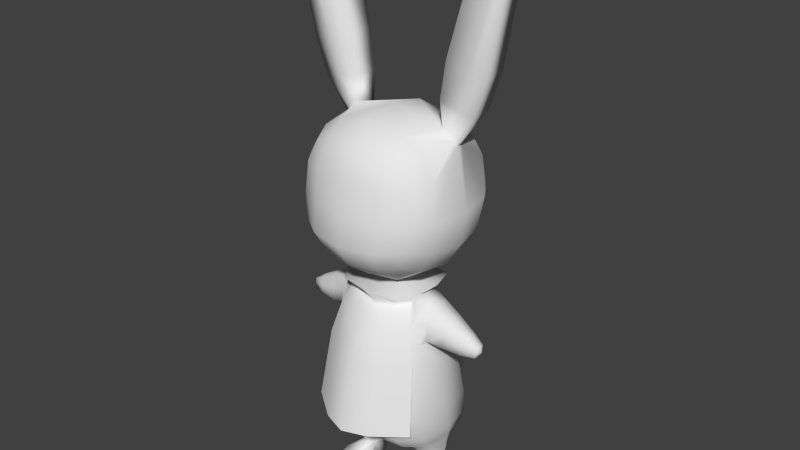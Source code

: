 # Source: rabbitmonster-FINISH3.blend  (saved by Blender 2.65.0; exported with 4.5.12 LTS)
import bpy
from mathutils import Matrix  # noqa: F401  (used for matrix-valued properties, if any)

bpy.ops.wm.read_factory_settings(use_empty=True)
scene = bpy.context.scene
scene.name = 'Scene'

# ---- collections
col_collection_1 = bpy.data.collections.new('Collection 1'); scene.collection.children.link(col_collection_1)

# ---- materials (node trees are filled in below, after node groups)
mat_material = bpy.data.materials.new('Material')
mat_material.alpha_threshold = 0.0
mat_material.use_transparent_shadow = False
mat_material.roughness = 0.5
mat_material.line_color = (0.0, 0.0, 0.0, 1.0)

# ---- material node trees

# ---- world
world_world = bpy.data.worlds.new('World'); scene.world = world_world
world_world.color = (0.05088, 0.05088, 0.05088)
world_world.use_sun_shadow = False
world_world.sun_shadow_jitter_overblur = 0.0
world_world.cycles.sampling_method = 'MANUAL'
world_world.cycles.sample_map_resolution = 256

# ---- meshes
me_circle_001 = bpy.data.meshes.new('Circle.001')
me_circle_001.from_pydata([(0.9879, -2.592, 5.03), (0.9879, -4.625, 5.093), (0.9879, -2.592, 6.988), (0.9879, -4.545, 6.985), (1.198, -2.382, 6.009), (1.198, -3.43, 7.198), (1.198, -4.673, 5.973), (1.198, -3.571, 4.82), (1.646, -3.571, 6.009), (0.597, -2.453, 7.127), (1.127, -2.453, 5.42), (1.127, -4.16, 7.127), (1.127, -4.735, 5.47), (1.127, -2.982, 4.891), (0.597, -4.786, 4.972), (1.127, -2.453, 6.598), (0.597, -2.453, 4.891), (1.127, -3.143, 7.127), (1.127, -4.65, 6.579), (1.127, -4.173, 4.901), (0.597, -4.682, 7.124), (0.7234, -2.077, 6.009), (1.503, -3.571, 5.293), (1.282, -3.401, 7.107), (1.503, -2.855, 6.009), (1.503, -4.272, 6.002), (0.7234, -4.913, 5.955), (0.7327, -3.548, 4.498), (1.006, -3.503, 7.401), (0.6733, -2.191, 5.343), (1.389, -4.245, 5.351), (0.6277, -2.802, 4.597), (0.6733, -2.191, 6.674), (1.389, -2.906, 5.343), (1.167, -3.135, 7.057), (1.389, -4.232, 6.672), (0.6733, -5.038, 5.438), (0.6733, -4.884, 6.644), (0.6128, -4.187, 4.584), (0.6733, -4.237, 7.389), (0.9554, -3.036, 7.287), (1.071, -3.895, -0.2632), (0.7954, -3.956, -0.2647), (0.524, -3.895, -0.2588), (1.093, -3.919, -0.5747), (0.7957, -3.986, -0.5747), (0.5033, -3.919, -0.5747), (0.7955, -3.099, -0.5737), (0.6239, -3.163, -0.5664), (0.5625, -3.324, -0.5474), (0.6045, -3.537, -0.5747), (0.7969, -3.622, -0.5747), (0.9918, -3.537, -0.5747), (1.03, -3.324, -0.5487), (0.9672, -3.163, -0.5665), (0.7956, -3.116, -0.1533), (0.6349, -3.173, -0.2047), (0.5707, -3.324, -0.2072), (0.6216, -3.515, -0.1901), (0.7965, -3.585, -0.1383), (0.9754, -3.481, -0.1934), (1.014, -3.326, -0.2043), (0.9616, -3.205, -0.2025), (0.9349, -3.191, 0.1154), (0.7946, -3.512, 0.1065), (0.6562, -3.456, 0.09706), (0.7947, -3.136, 0.1047), (0.3162, -2.179, 1.108), (0.3468, -1.878, 1.152), (0.2615, -2.354, 1.301), (0.08665, -2.349, 1.429), (0.19, -2.309, 1.168), (0.6479, -2.813, 3.183), (0.9682, -4.075, 3.195), (0.6479, -4.354, 3.183), (0.9682, -3.092, 3.195), (1.065, -3.585, 3.143), (0.5652, -4.223, 3.588), (0.5652, -2.926, 3.588), (0.4558, -3.048, 3.956), (0.4558, -4.084, 3.956), (0.7047, -2.691, 2.676), (0.7047, -4.463, 2.676), (1.061, -4.153, 2.7), (1.162, -3.577, 2.707), (1.061, -3.0, 2.7), (0.1936, -2.379, 1.385), (0.7173, -4.543, 1.569), (1.122, -4.17, 1.566), (1.246, -3.478, 1.565), (1.122, -2.785, 1.566), (0.2551, -2.329, 1.202), (0.6848, -4.364, 1.02), (1.072, -4.008, 1.026), (1.191, -3.344, 1.028), (1.072, -2.68, 1.026), (2.064, -3.574, 3.265), (0.7402, -3.565, 4.061), (0.7129, -3.887, 4.006), (0.6838, -2.479, 0.757), (0.6817, -4.168, 0.7654), (1.044, -3.884, 0.8244), (0.8403, -3.119, 3.617), (0.7127, -3.244, 4.006), (1.154, -3.324, 0.8463), (0.8403, -4.029, 3.617), (0.6164, -4.315, 4.188), (0.788, -2.964, 4.216), (0.9266, -3.46, 4.227), (0.8403, -3.994, 4.218), (1.044, -2.764, 0.8215), (0.7657, -4.204, -0.349), (0.5595, -4.23, -0.3273), (0.7791, -4.228, -0.5747), (0.5539, -4.254, -0.5747), (1.042, -4.231, -0.333), (0.8323, -4.204, -0.3513), (1.049, -4.255, -0.5747), (0.8192, -4.227, -0.5747), (0.9782, -4.479, -0.5427), (0.8363, -4.481, -0.5287), (0.988, -4.492, -0.5747), (0.8347, -4.493, -0.5747), (0.751, -4.483, -0.5166), (0.6118, -4.48, -0.5288), (0.7529, -4.495, -0.5747), (0.6029, -4.493, -0.5747), (0.7955, -3.093, -0.584), (0.6335, -3.141, -0.5665), (0.6489, -3.159, -0.2461), (0.9423, -3.159, -0.2461), (0.7955, -3.093, -0.5788), (0.9575, -3.141, -0.5665), (0.7956, -3.122, -0.1927), (0.7056, -3.002, -0.5861), (0.8854, -3.002, -0.5861), (0.7956, -2.983, -0.4129), (0.8775, -3.012, -0.4122), (0.7955, -2.97, -0.5946), (0.7137, -3.012, -0.4122), (1.068, -3.567, 3.93), (1.049, -3.814, 3.885), (1.052, -3.234, 3.587), (1.049, -3.321, 3.885), (1.052, -3.914, 3.587), (1.105, -3.582, 3.216), (1.069, -3.227, 3.27), (1.069, -3.934, 3.27), (1.417, -3.568, 3.758), (1.399, -3.772, 3.721), (1.368, -3.292, 3.476), (1.399, -3.366, 3.721), (1.368, -3.855, 3.476), (1.369, -3.58, 3.163), (1.345, -3.289, 3.213), (1.345, -3.87, 3.213), (1.8, -3.57, 3.54), (1.787, -3.71, 3.516), (1.763, -3.381, 3.347), (1.787, -3.43, 3.516), (1.763, -3.767, 3.347), (1.76, -3.578, 3.132), (1.744, -3.377, 3.166), (1.744, -3.778, 3.166), (2.041, -3.572, 3.378), (2.024, -3.656, 3.381), (2.022, -3.472, 3.276), (2.024, -3.487, 3.381), (2.022, -3.676, 3.276), (2.02, -3.576, 3.162), (1.998, -3.457, 3.171), (1.998, -3.696, 3.171), (0.2474, -3.934, 4.357), (0.2472, -3.195, 4.356), (0.3976, -3.389, 4.34), (0.4382, -3.564, 4.34), (0.3893, -3.827, 4.357), (0.9517, -2.988, 7.894), (1.339, -3.046, 7.799), (1.61, -2.988, 7.734), (0.9399, -3.495, 7.897), (1.663, -3.495, 7.721), (1.357, -3.495, 7.795), (1.09, -2.947, 8.648), (1.539, -3.014, 8.542), (1.837, -2.947, 8.472), (1.082, -3.533, 8.65), (1.904, -3.533, 8.457), (1.564, -3.533, 8.536), (1.45, -2.901, 10.01), (1.896, -2.978, 9.895), (2.047, -2.901, 9.857), (1.499, -3.575, 9.995), (2.16, -3.575, 9.829), (1.965, -3.575, 9.878), (0.5417, -3.813, 4.414), (0.5844, -3.032, 4.492), (0.4875, -4.101, 4.453), (0.6439, -2.85, 0.4971), (0.444, -3.076, 0.3403), (0.3762, -3.324, 0.2935), (0.4376, -3.571, 0.346), (0.6378, -3.798, 0.5161), (0.9988, -3.666, 0.6245), (1.112, -3.324, 0.6612), (1.001, -2.982, 0.6143), (0.9959, -3.105, 0.3628), (1.084, -3.324, 0.3895), (0.9953, -3.542, 0.3657), (0.7737, -3.629, 0.3105), (0.5768, -3.526, 0.2424), (0.499, -3.324, 0.2148), (0.5804, -3.121, 0.238), (0.7767, -3.018, 0.2995), (0.6558, -3.192, 0.09491), (0.5982, -3.324, 0.09135), (0.9349, -3.457, 0.1154), (0.9929, -3.324, 0.1198), (1.83, -3.116, 10.92), (2.0, -3.146, 10.87), (2.058, -3.116, 10.85), (1.849, -3.377, 10.91), (2.101, -3.377, 10.83), (2.027, -3.377, 10.86), (0.7129, -3.933, 3.953), (0.4558, -4.13, 3.904), (0.8496, -4.142, 3.549), (0.4838, -4.422, 3.549), (1.022, -4.295, 2.863), (0.4978, -4.696, 2.863), (1.154, -4.518, 1.438), (0.5136, -5.009, 1.438), (0.7951, -3.694, 0.01041), (0.5312, -3.588, -0.03312), (0.435, -3.32, -0.0503), (1.051, -3.078, -0.02128), (0.5393, -3.079, -0.04477), (0.7946, -2.981, -0.001135), (1.157, -3.32, -0.01783), (1.062, -3.589, -0.01403), (0.3109, -2.311, 1.525), (0.1946, -2.127, 0.9685), (0.2067, -2.25, 1.661), (0.384, -2.245, 1.322), (0.3096, -1.709, 1.301), (0.3416, -2.01, 1.569), (0.2253, -1.826, 1.013), (0.2373, -1.949, 1.705), (0.4147, -1.944, 1.366), (0.3073, -1.767, 1.484), (0.2562, -1.686, 1.24), (0.2615, -1.74, 1.544), (0.3393, -1.738, 1.395), (0.2937, -1.713, 1.4), (-0.9879, -2.592, 5.03), (-0.9879, -4.625, 5.093), (-0.9879, -2.592, 6.988), (-0.9879, -4.545, 6.985), (0.0, -2.382, 7.199), (-1.198, -2.382, 6.009), (0.0, -2.382, 4.819), (-1.198, -3.43, 7.198), (-1.198, -4.673, 5.973), (-1.198, -3.571, 4.82), (0.0, -4.755, 7.196), (0.0, -4.856, 4.898), (0.0, -1.934, 6.009), (-1.646, -3.571, 6.009), (0.0, -5.068, 5.963), (0.0, -3.571, 7.646), (-0.597, -2.453, 7.127), (-1.127, -2.453, 5.42), (-1.127, -4.16, 7.127), (-1.127, -4.735, 5.47), (-1.127, -2.982, 4.891), (-0.597, -4.786, 4.972), (-1.127, -2.453, 6.598), (-0.597, -2.453, 4.891), (-1.127, -3.143, 7.127), (-1.127, -4.65, 6.579), (-1.127, -4.173, 4.901), (-0.597, -4.682, 7.124), (0.0, -2.071, 5.301), (0.0, -2.071, 6.717), (-0.7234, -2.077, 6.009), (-1.503, -3.571, 5.293), (-1.282, -3.401, 7.107), (-1.503, -2.855, 6.009), (-1.503, -4.272, 6.002), (0.0, -5.156, 5.395), (0.0, -5.003, 6.686), (-0.7234, -4.913, 5.955), (-0.7327, -3.548, 4.498), (0.0, -4.358, 4.532), (0.0, -2.799, 4.519), (-1.006, -3.503, 7.401), (0.0, -4.279, 7.509), (0.0, -2.863, 7.509), (-0.6733, -2.191, 5.343), (-1.389, -4.245, 5.351), (-0.6277, -2.802, 4.597), (-0.6733, -2.191, 6.674), (-1.389, -2.906, 5.343), (-1.167, -3.135, 7.057), (-1.389, -4.232, 6.672), (-0.6733, -5.038, 5.438), (-0.6733, -4.884, 6.644), (-0.6128, -4.187, 4.584), (-0.6733, -4.237, 7.389), (-0.9554, -3.036, 7.287), (-1.071, -3.895, -0.2632), (-0.7954, -3.956, -0.2647), (-0.524, -3.895, -0.2588), (-1.093, -3.919, -0.5833), (-0.7957, -3.986, -0.5833), (-0.5033, -3.919, -0.5833), (-0.7955, -3.099, -0.5737), (-0.6239, -3.163, -0.5664), (-0.5625, -3.324, -0.5474), (-0.6045, -3.537, -0.5833), (-0.7969, -3.622, -0.5833), (-0.9918, -3.537, -0.5833), (-1.03, -3.324, -0.5487), (-0.9672, -3.163, -0.5665), (-0.7956, -3.116, -0.1533), (-0.6349, -3.173, -0.2047), (-0.5707, -3.324, -0.2072), (-0.6216, -3.515, -0.1901), (-0.7965, -3.585, -0.1383), (-0.9754, -3.481, -0.1934), (-1.014, -3.326, -0.2043), (-0.9616, -3.205, -0.2025), (-0.9349, -3.191, 0.1154), (-0.9929, -3.324, 0.1198), (-0.6562, -3.456, 0.09706), (-0.5982, -3.324, 0.09135), (-0.6558, -3.192, 0.09491), (0.0, -2.075, 0.9687), (-0.3162, -2.179, 1.108), (-0.3468, -1.878, 1.152), (-0.2615, -2.354, 1.301), (0.0, -1.663, 1.24), (-0.08665, -2.349, 1.429), (-0.19, -2.309, 1.168), (0.0, -4.432, 3.153), (-0.6479, -2.813, 3.183), (-0.9682, -4.075, 3.195), (-0.6479, -4.354, 3.183), (-0.9682, -3.092, 3.195), (0.0, -2.737, 3.153), (-0.8403, -4.029, 3.617), (0.0, -2.846, 3.515), (-0.5652, -4.223, 3.588), (0.0, -4.305, 3.515), (-0.5652, -2.926, 3.588), (-0.4558, -4.084, 3.956), (0.0, -2.6, 2.607), (0.0, -4.545, 2.607), (-0.7047, -2.691, 2.676), (-0.7047, -4.463, 2.676), (-1.061, -4.153, 2.7), (-1.162, -3.577, 2.707), (-1.061, -3.0, 2.7), (0.0, -2.333, 1.469), (0.0, -4.62, 1.601), (-0.1936, -2.379, 1.385), (-0.7173, -4.543, 1.569), (-1.122, -4.17, 1.566), (-1.246, -3.478, 1.565), (-1.122, -2.785, 1.566), (0.0, -2.29, 1.141), (0.0, -4.447, 1.016), (-0.2551, -2.329, 1.202), (-0.6848, -4.364, 1.02), (-1.072, -4.008, 1.026), (-1.191, -3.344, 1.028), (-1.072, -2.68, 1.026), (0.0, -2.444, 0.7122), (0.0, -4.204, 0.7006), (-2.064, -3.574, 3.265), (-0.7402, -3.565, 4.061), (-0.7129, -3.887, 4.006), (-0.4558, -3.048, 3.956), (-0.6838, -2.479, 0.757), (-0.6817, -4.168, 0.7654), (-1.044, -3.884, 0.8244), (0.0, -4.159, 3.86), (-0.8403, -3.119, 3.617), (-0.7127, -3.244, 4.006), (-1.154, -3.324, 0.8463), (0.0, -2.977, 3.86), (-0.6164, -4.315, 4.188), (0.0, -2.818, 4.196), (0.0, -4.361, 4.123), (-0.788, -2.964, 4.216), (-0.9266, -3.46, 4.227), (-0.8403, -3.994, 4.218), (-1.044, -2.764, 0.8215), (-1.065, -3.585, 3.143), (0.0, -2.804, 0.4825), (0.0, -3.075, 0.3418), (0.0, -3.324, 0.2861), (-0.7655, -4.204, -0.349), (-0.5593, -4.23, -0.3273), (-0.7789, -4.228, -0.5833), (-0.5537, -4.254, -0.5833), (-1.034, -4.231, -0.333), (-0.8249, -4.204, -0.3513), (-1.041, -4.255, -0.5833), (-0.8118, -4.227, -0.5833), (-0.9708, -4.479, -0.5427), (-0.8289, -4.481, -0.5287), (-0.9806, -4.492, -0.5833), (-0.8273, -4.493, -0.5833), (-0.7583, -4.483, -0.5166), (-0.6192, -4.48, -0.5288), (-0.7602, -4.495, -0.5833), (-0.6103, -4.493, -0.5833), (-0.7955, -3.093, -0.584), (-0.7956, -3.122, -0.1927), (-0.6489, -3.159, -0.2461), (-0.7955, -3.093, -0.5788), (-0.6335, -3.141, -0.5665), (-0.9575, -3.141, -0.5665), (-0.9423, -3.159, -0.2461), (-0.7955, -2.97, -0.5946), (-0.7056, -3.002, -0.5861), (-0.7137, -3.012, -0.4122), (-0.8775, -3.012, -0.4122), (-0.8854, -3.002, -0.5861), (-0.7956, -2.983, -0.4129), (-1.068, -3.567, 3.93), (-1.049, -3.814, 3.885), (-1.052, -3.234, 3.587), (-1.049, -3.321, 3.885), (-1.052, -3.914, 3.587), (-1.105, -3.582, 3.216), (-1.069, -3.227, 3.27), (-1.069, -3.934, 3.27), (-1.417, -3.568, 3.758), (-1.399, -3.772, 3.721), (-1.368, -3.292, 3.476), (-1.399, -3.366, 3.721), (-1.368, -3.855, 3.476), (-1.369, -3.58, 3.163), (-1.345, -3.289, 3.213), (-1.345, -3.87, 3.213), (-1.8, -3.57, 3.54), (-1.787, -3.71, 3.516), (-1.763, -3.381, 3.347), (-1.787, -3.43, 3.516), (-1.763, -3.767, 3.347), (-1.76, -3.578, 3.132), (-1.744, -3.377, 3.166), (-1.744, -3.778, 3.166), (-2.041, -3.572, 3.378), (-2.024, -3.656, 3.381), (-2.022, -3.472, 3.276), (-2.024, -3.487, 3.381), (-2.022, -3.676, 3.276), (-2.02, -3.576, 3.162), (-1.998, -3.457, 3.171), (-1.998, -3.696, 3.171), (-0.2474, -3.934, 4.357), (-0.2472, -3.195, 4.356), (0.0, -4.004, 4.34), (0.0, -3.127, 4.34), (-0.3976, -3.389, 4.34), (-0.4382, -3.564, 4.34), (-0.3893, -3.827, 4.357), (-0.9517, -2.988, 7.894), (-1.339, -3.046, 7.799), (-1.61, -2.988, 7.734), (-0.9399, -3.495, 7.897), (-1.663, -3.495, 7.721), (-1.357, -3.495, 7.795), (-1.09, -2.947, 8.648), (-1.539, -3.014, 8.542), (-1.837, -2.947, 8.472), (-1.082, -3.533, 8.65), (-1.904, -3.533, 8.457), (-1.564, -3.533, 8.536), (-1.45, -2.901, 10.01), (-1.896, -2.978, 9.895), (-2.047, -2.901, 9.857), (-1.499, -3.575, 9.995), (-2.16, -3.575, 9.829), (-1.965, -3.575, 9.878), (-0.5417, -3.813, 4.414), (0.0, -4.179, 4.43), (0.0, -3.029, 4.414), (-0.5844, -3.032, 4.492), (-0.4875, -4.101, 4.453), (0.0, -3.573, 0.3227), (0.0, -3.844, 0.4635), (-0.6439, -2.85, 0.4971), (-0.444, -3.076, 0.3403), (-0.3762, -3.324, 0.2935), (-0.4376, -3.571, 0.346), (-0.6378, -3.798, 0.5161), (-0.9988, -3.666, 0.6245), (-1.112, -3.324, 0.6612), (-1.001, -2.982, 0.6143), (-0.9959, -3.105, 0.3628), (-1.084, -3.324, 0.3895), (-0.9953, -3.542, 0.3657), (-0.7737, -3.629, 0.3105), (-0.5768, -3.526, 0.2424), (-0.499, -3.324, 0.2148), (-0.5804, -3.121, 0.238), (-0.7767, -3.018, 0.2995), (0.0, -1.831, 1.392), (-0.7947, -3.136, 0.1047), (-0.7946, -3.512, 0.1065), (-0.9349, -3.457, 0.1154), (-1.83, -3.116, 10.92), (-2.0, -3.146, 10.87), (-2.058, -3.116, 10.85), (-1.849, -3.377, 10.91), (-2.101, -3.377, 10.83), (-2.027, -3.377, 10.86), (-0.7129, -3.933, 3.953), (-0.4558, -4.13, 3.904), (0.0, -4.204, 3.807), (-0.8496, -4.142, 3.549), (-0.4838, -4.422, 3.549), (0.0, -4.528, 3.549), (-1.022, -4.295, 2.863), (-0.4978, -4.696, 2.863), (0.0, -4.849, 2.863), (-1.154, -4.518, 1.438), (-0.5136, -5.009, 1.438), (0.0, -5.195, 1.438), (-0.7951, -3.694, 0.01041), (-0.5312, -3.588, -0.03312), (-0.435, -3.32, -0.0503), (-1.051, -3.078, -0.02128), (-0.5393, -3.079, -0.04477), (-0.7946, -2.981, -0.001135), (-1.157, -3.32, -0.01783), (-1.062, -3.589, -0.01403), (-0.3109, -2.311, 1.525), (0.0, -2.189, 1.716), (-0.1946, -2.127, 0.9685), (-0.2067, -2.25, 1.661), (-0.384, -2.245, 1.322), (-0.3096, -1.709, 1.301), (0.0, -1.774, 1.013), (-0.3416, -2.01, 1.569), (0.0, -1.888, 1.761), (-0.2253, -1.826, 1.013), (-0.2373, -1.949, 1.705), (-0.4147, -1.944, 1.366), (-0.3073, -1.767, 1.484), (0.0, -1.713, 1.568), (-0.2562, -1.686, 1.24), (-0.2615, -1.74, 1.544), (0.0, -1.688, 1.404), (-0.3393, -1.738, 1.395), (-0.2937, -1.713, 1.4)], [], [(29, 10, 0, 16), (30, 12, 1, 19), (31, 16, 0, 13), (32, 15, 4, 21), (33, 22, 7, 13), (34, 23, 8, 24), (35, 18, 6, 25), (36, 289, 265, 14), (37, 290, 268, 26), (38, 27, 7, 19), (39, 28, 269, 296), (40, 9, 258, 297), (282, 29, 16, 260), (266, 21, 29, 282), (21, 4, 10, 29), (22, 30, 19, 7), (8, 25, 30, 22), (25, 6, 12, 30), (27, 31, 13, 7), (294, 260, 16, 31), (283, 32, 21, 266), (258, 9, 32, 283), (9, 2, 15, 32), (10, 33, 13, 0), (4, 24, 33, 10), (24, 8, 22, 33), (15, 34, 24, 4), (2, 17, 34, 15), (23, 35, 25, 8), (5, 11, 35, 23), (11, 3, 18, 35), (12, 36, 14, 1), (6, 26, 36, 12), (26, 268, 289, 36), (18, 37, 26, 6), (3, 20, 37, 18), (20, 264, 290, 37), (14, 38, 19, 1), (265, 293, 38, 14), (20, 39, 296, 264), (3, 11, 39, 20), (182, 180, 28, 5), (28, 40, 297, 269), (23, 34, 179, 181), (17, 2, 9, 40), (52, 44, 45, 51), (42, 59, 58, 43), (41, 60, 59, 42), (51, 45, 46, 50), (45, 113, 114, 46), (44, 117, 118, 45), (44, 52, 60, 41), (62, 61, 53, 54), (57, 56, 48, 49), (43, 58, 50, 46), (61, 60, 52, 53), (48, 128, 127, 47), (58, 57, 49, 50), (252, 248, 68, 244), (251, 247, 245, 249), (251, 253, 557, 554), (249, 252, 253, 251), (252, 244, 250, 253), (253, 250, 341, 557), (243, 248, 245, 240), (242, 247, 549, 542), (232, 64, 65, 233), (246, 250, 244, 68), (247, 251, 554, 549), (248, 252, 249, 245), (250, 246, 547, 341), (235, 237, 66, 63), (241, 71, 370, 337), (71, 241, 67, 91), (247, 242, 240, 245), (246, 241, 337, 547), (248, 243, 67, 68), (241, 246, 68, 67), (242, 70, 86, 240), (243, 69, 91, 67), (69, 243, 240, 86), (353, 344, 74, 77), (78, 72, 349, 351), (83, 73, 74, 82), (85, 75, 76, 84), (84, 76, 73, 83), (85, 81, 72, 75), (72, 81, 356, 349), (344, 357, 82, 74), (81, 86, 70, 363, 356), (89, 84, 83, 88), (90, 86, 81, 85), (357, 364, 87, 82), (88, 83, 82, 87), (90, 85, 84, 89), (95, 91, 69, 86, 90), (364, 371, 92, 87), (93, 88, 87, 92), (95, 90, 89, 94), (70, 242, 542, 363), (105, 144, 141, 98), (94, 89, 88, 93), (101, 93, 92, 100), (110, 95, 94, 104), (91, 99, 377, 370, 71), (104, 94, 93, 101), (110, 99, 91, 95), (97, 108, 109, 98), (371, 378, 100, 92), (203, 101, 100, 202), (205, 110, 104, 204), (140, 97, 98, 141), (378, 494, 202, 100), (103, 107, 108, 97), (204, 104, 101, 203), (99, 198, 399, 377), (113, 125, 126, 114), (111, 42, 43, 112), (112, 43, 46, 114), (42, 111, 113, 45), (117, 121, 122, 118), (117, 44, 41, 115), (116, 42, 45, 118), (115, 41, 42, 116), (119, 120, 122, 121), (119, 115, 116, 120), (121, 117, 115, 119), (120, 116, 118, 122), (123, 124, 126, 125), (124, 112, 114, 126), (111, 123, 125, 113), (123, 111, 112, 124), (56, 129, 128, 48), (150, 142, 143, 151), (155, 147, 145, 153), (151, 143, 140, 148), (142, 150, 154, 146), (143, 103, 97, 140), (142, 102, 103, 143), (152, 160, 157, 149), (156, 148, 149, 157), (161, 153, 154, 162), (160, 152, 155, 163), (152, 144, 147, 155), (153, 145, 146, 154), (148, 140, 141, 149), (144, 152, 149, 141), (169, 161, 162, 170), (168, 160, 163, 171), (166, 158, 159, 167), (171, 163, 161, 169), (150, 158, 162, 154), (159, 151, 148, 156), (163, 155, 153, 161), (158, 150, 151, 159), (96, 164, 165, 168), (170, 166, 96, 169), (166, 167, 164, 96), (169, 96, 168, 171), (164, 156, 157, 165), (160, 168, 165, 157), (158, 166, 170, 162), (167, 159, 156, 164), (465, 393, 106, 172), (109, 176, 172, 106), (107, 392, 173, 174), (107, 174, 175, 108), (108, 175, 176, 109), (40, 28, 180, 177), (181, 182, 5, 23), (39, 11, 5, 28), (177, 178, 17, 40), (34, 17, 178, 179), (181, 179, 185, 187), (188, 186, 180, 182), (179, 178, 184, 185), (183, 184, 178, 177), (177, 180, 186, 183), (187, 188, 182, 181), (194, 192, 186, 188), (187, 185, 191, 193), (193, 194, 188, 187), (183, 186, 192, 189), (189, 190, 184, 183), (185, 184, 190, 191), (27, 38, 197, 195), (196, 490, 294, 31), (31, 27, 195, 196), (38, 293, 489, 197), (489, 465, 172, 197), (196, 173, 466, 490), (195, 174, 173, 196), (176, 195, 197, 172), (195, 175, 174), (195, 176, 175), (205, 198, 99, 110), (201, 493, 401, 200), (202, 494, 493, 201), (200, 401, 400, 199), (199, 400, 399, 198), (215, 211, 212, 214), (217, 207, 208, 216), (206, 205, 204, 207), (211, 200, 199, 212), (208, 203, 202, 209), (210, 201, 200, 211), (212, 199, 198, 213), (206, 213, 198, 205), (209, 202, 201, 210), (207, 204, 203, 208), (193, 191, 220, 222), (222, 223, 194, 193), (189, 192, 221, 218), (218, 219, 190, 189), (191, 190, 219, 220), (223, 221, 192, 194), (523, 526, 227, 225), (224, 225, 227, 226), (526, 529, 229, 227), (226, 227, 229, 228), (529, 532, 231, 229), (228, 229, 231, 230), (59, 232, 233, 58), (57, 234, 236, 56), (62, 235, 238, 61), (60, 239, 232, 59), (58, 233, 234, 57), (62, 55, 237, 235), (56, 236, 237, 55), (61, 238, 239, 60), (50, 49, 53, 52), (49, 48, 54, 53), (51, 50, 52), (48, 47, 54), (173, 392, 466), (223, 222, 220, 219, 218, 221), (298, 277, 254, 271), (299, 280, 255, 273), (300, 274, 254, 277), (301, 284, 259, 276), (302, 274, 263, 285), (303, 287, 267, 286), (304, 288, 262, 279), (305, 275, 265, 289), (306, 291, 268, 290), (307, 280, 263, 292), (308, 296, 269, 295), (309, 297, 258, 270), (282, 260, 277, 298), (266, 282, 298, 284), (284, 298, 271, 259), (285, 263, 280, 299), (267, 285, 299, 288), (288, 299, 273, 262), (292, 263, 274, 300), (294, 300, 277, 260), (283, 266, 284, 301), (258, 283, 301, 270), (270, 301, 276, 256), (271, 254, 274, 302), (259, 271, 302, 287), (287, 302, 285, 267), (276, 259, 287, 303), (256, 276, 303, 278), (286, 267, 288, 304), (261, 286, 304, 272), (272, 304, 279, 257), (273, 255, 275, 305), (262, 273, 305, 291), (291, 305, 289, 268), (279, 262, 291, 306), (257, 279, 306, 281), (281, 306, 290, 264), (275, 255, 280, 307), (265, 275, 307, 293), (281, 264, 296, 308), (257, 281, 308, 272), (475, 261, 295, 473), (295, 269, 297, 309), (286, 474, 472, 303), (278, 309, 270, 256), (321, 320, 314, 313), (311, 312, 327, 328), (310, 311, 328, 329), (320, 319, 315, 314), (314, 315, 405, 404), (313, 314, 409, 408), (313, 310, 329, 321), (331, 323, 322, 330), (326, 318, 317, 325), (312, 315, 319, 327), (330, 322, 321, 329), (327, 319, 318, 326), (558, 546, 339, 552), (556, 553, 548, 551), (556, 554, 557, 559), (553, 556, 559, 558), (558, 559, 555, 546), (559, 557, 341, 555), (545, 541, 548, 552), (544, 542, 549, 551), (550, 339, 546, 555), (535, 537, 336, 335), (536, 539, 333, 332), (551, 549, 554, 556), (534, 535, 335, 334), (552, 548, 553, 558), (555, 341, 547, 550), (543, 337, 370, 343), (343, 372, 338, 543), (551, 548, 541, 544), (550, 547, 337, 543), (552, 339, 338, 545), (543, 338, 339, 550), (544, 541, 365, 342), (545, 338, 372, 340), (340, 365, 541, 545), (353, 352, 347, 344), (354, 351, 349, 345), (360, 359, 347, 346), (346, 347, 352, 350), (362, 348, 345, 358), (345, 349, 356, 358), (344, 347, 359, 357), (358, 356, 363, 342, 365), (368, 367, 360, 361), (369, 362, 358, 365), (357, 359, 366, 364), (367, 366, 359, 360), (369, 368, 361, 362), (376, 369, 365, 340, 372), (364, 366, 373, 371), (374, 373, 366, 367), (376, 375, 368, 369), (342, 363, 542, 544), (375, 374, 367, 368), (385, 384, 373, 374), (397, 389, 375, 376), (372, 343, 370, 377, 383), (389, 385, 374, 375), (397, 376, 372, 383), (380, 381, 396, 395), (371, 373, 384, 378), (500, 499, 384, 385), (502, 501, 389, 397), (431, 432, 381, 380), (378, 384, 499, 494), (388, 394, 392, 382), (388, 380, 395, 394), (501, 500, 385, 389), (383, 377, 399, 495), (404, 405, 417, 416), (402, 403, 312, 311), (403, 405, 315, 312), (311, 314, 404, 402), (408, 409, 413, 412), (408, 406, 310, 313), (407, 409, 314, 311), (406, 407, 311, 310), (410, 412, 413, 411), (410, 411, 407, 406), (412, 410, 406, 408), (411, 413, 409, 407), (414, 416, 417, 415), (415, 417, 405, 403), (402, 404, 416, 414), (414, 415, 403, 402), (420, 419, 324, 325), (422, 421, 425, 426), (441, 442, 434, 433), (446, 444, 436, 438), (442, 439, 431, 434), (433, 437, 445, 441), (434, 431, 380, 388), (433, 434, 388, 387), (443, 440, 448, 451), (447, 448, 440, 439), (452, 453, 445, 444), (451, 454, 446, 443), (443, 446, 438, 435), (444, 445, 437, 436), (439, 440, 432, 431), (435, 432, 440, 443), (460, 461, 453, 452), (459, 462, 454, 451), (457, 458, 450, 449), (462, 460, 452, 454), (441, 445, 453, 449), (450, 447, 439, 442), (454, 452, 444, 446), (449, 450, 442, 441), (379, 459, 456, 455), (461, 460, 379, 457), (457, 379, 455, 458), (460, 462, 459, 379), (455, 456, 448, 447), (451, 448, 456, 459), (449, 453, 461, 457), (458, 455, 447, 450), (465, 463, 391, 393), (390, 382, 392), (396, 391, 463, 469), (394, 467, 464, 392), (394, 395, 468, 467), (395, 396, 469, 468), (309, 470, 473, 295), (474, 286, 261, 475), (308, 295, 261, 272), (470, 309, 278, 471), (303, 472, 471, 278), (474, 480, 478, 472), (481, 475, 473, 479), (472, 478, 477, 471), (476, 470, 471, 477), (470, 476, 479, 473), (480, 474, 475, 481), (487, 481, 479, 485), (480, 486, 484, 478), (486, 480, 481, 487), (476, 482, 485, 479), (482, 476, 477, 483), (478, 484, 483, 477), (292, 488, 492, 307), (491, 300, 294, 490), (300, 491, 488, 292), (307, 492, 489, 293), (489, 492, 463, 465), (491, 490, 466, 464), (488, 491, 464, 467), (469, 463, 492, 488), (488, 467, 468), (488, 468, 469), (502, 397, 383, 495), (498, 497, 401, 493), (499, 498, 493, 494), (497, 496, 400, 401), (496, 495, 399, 400), (514, 513, 506, 505), (503, 504, 501, 502), (508, 509, 496, 497), (505, 506, 499, 500), (507, 508, 497, 498), (509, 510, 495, 496), (503, 502, 495, 510), (506, 507, 498, 499), (504, 505, 500, 501), (486, 519, 517, 484), (519, 486, 487, 520), (482, 515, 518, 485), (515, 482, 483, 516), (484, 517, 516, 483), (520, 487, 485, 518), (523, 522, 525, 526), (521, 524, 525, 522), (526, 525, 528, 529), (524, 527, 528, 525), (529, 528, 531, 532), (527, 530, 531, 528), (328, 327, 534, 533), (326, 325, 537, 535), (331, 330, 539, 536), (329, 328, 533, 540), (327, 326, 535, 534), (331, 536, 538, 324), (325, 324, 538, 537), (330, 329, 540, 539), (319, 321, 322, 318), (318, 322, 323, 317), (320, 321, 319), (317, 323, 316), (464, 466, 392), (520, 518, 515, 516, 517, 519), (423, 429, 425, 421), (428, 430, 425, 429), (137, 135, 138, 136), (427, 426, 425, 430), (139, 136, 138, 134), (132, 131, 138, 135), (429, 423, 424, 428), (132, 130, 62, 54), (234, 215, 214, 236), (235, 63, 217, 238), (239, 216, 64, 232), (233, 65, 215, 234), (236, 214, 66, 237), (238, 217, 216, 239), (105, 98, 80, 77), (102, 78, 79, 103), (79, 78, 351, 390), (75, 72, 78, 102), (73, 105, 77, 74), (386, 353, 77, 80), (98, 109, 106, 80), (102, 142, 146, 75), (145, 76, 75, 146), (393, 386, 80, 106), (103, 79, 392, 107), (132, 127, 131), (54, 47, 127, 132), (129, 56, 55, 133), (130, 133, 55, 62), (137, 136, 133, 130), (128, 131, 127), (135, 137, 130, 132), (144, 105, 73, 147), (147, 73, 76, 145), (390, 392, 79), (63, 206, 207, 217), (65, 210, 211, 215), (214, 212, 213, 66), (216, 208, 209, 64), (63, 66, 213, 206), (64, 209, 210, 65), (98, 80, 225, 224), (386, 523, 225, 80), (317, 316, 418, 422), (423, 323, 331, 424), (533, 534, 334, 513), (540, 533, 513, 514), (536, 332, 512, 538), (537, 538, 512, 336), (539, 540, 514, 333), (350, 352, 355, 381), (387, 388, 382, 354), (382, 390, 351, 354), (348, 387, 354, 345), (362, 361, 398, 348), (386, 355, 352, 353), (361, 360, 346, 398), (350, 381, 432, 435), (381, 355, 391, 396), (387, 348, 437, 433), (436, 437, 348, 398), (393, 391, 355, 386), (423, 421, 418), (323, 423, 418, 316), (325, 317, 422, 420), (424, 331, 324, 419), (422, 418, 421), (420, 422, 426, 427), (435, 438, 346, 350), (438, 436, 398, 346), (332, 333, 504, 503), (334, 335, 508, 507), (336, 512, 510, 509), (332, 503, 510, 512), (335, 336, 509, 508), (333, 514, 505, 504), (513, 334, 507, 506), (381, 521, 522, 355), (386, 355, 522, 523), (128, 134, 138, 131), (427, 430, 419, 420), (139, 129, 133, 136), (428, 424, 419, 430), (129, 139, 134, 128)])
me_circle_001.polygons.foreach_set('use_smooth', [True] * 556)
_uv = me_circle_001.uv_layers.new(name='UVMap')
_uv.uv.foreach_set('vector', [0.2856, 0.5742, 0.252, 0.5738, 0.2563, 0.5469, 0.2845, 0.5355, 0.1502, 0.5449, 0.1178, 0.5438, 0.1246, 0.5192, 0.157, 0.5134, 0.2662, 0.5029, 0.2845, 0.5355, 0.2563, 0.5469, 0.2321, 0.5321, 0.2558, 0.6592, 0.2306, 0.6393, 0.2432, 0.6077, 0.2751, 0.6188, 0.2239, 0.5628, 0.1881, 0.5508, 0.1964, 0.5175, 0.2321, 0.5321, 0.1881, 0.6535, 0.173, 0.6498, 0.1786, 0.5888, 0.2148, 0.5987, 0.1362, 0.6162, 0.1104, 0.6089, 0.1161, 0.5738, 0.1428, 0.5806, 0.08622, 0.5318, 0.03799, 0.5103, 0.06695, 0.4648, 0.1034, 0.4982, 0.07939, 0.6144, 0.02835, 0.6247, 0.0273, 0.5612, 0.08359, 0.5675, 0.1531, 0.467, 0.2091, 0.4758, 0.1964, 0.5175, 0.157, 0.5134, 0.1128, 0.672, 0.1637, 0.6695, 0.1408, 0.7428, 0.08238, 0.7139, 0.1905, 0.6717, 0.2325, 0.686, 0.2545, 0.7263, 0.2038, 0.7428, 0.3393, 0.5761, 0.2856, 0.5742, 0.2845, 0.5355, 0.3339, 0.5223, 0.3268, 0.6382, 0.2751, 0.6188, 0.2856, 0.5742, 0.3393, 0.5761, 0.2751, 0.6188, 0.2432, 0.6077, 0.252, 0.5738, 0.2856, 0.5742, 0.1881, 0.5508, 0.1502, 0.5449, 0.157, 0.5134, 0.1964, 0.5175, 0.1786, 0.5888, 0.1428, 0.5806, 0.1502, 0.5449, 0.1881, 0.5508, 0.1428, 0.5806, 0.1161, 0.5738, 0.1178, 0.5438, 0.1502, 0.5449, 0.2091, 0.4758, 0.2662, 0.5029, 0.2321, 0.5321, 0.1964, 0.5175, 0.3157, 0.4749, 0.3339, 0.5223, 0.2845, 0.5355, 0.2662, 0.5029, 0.2951, 0.6924, 0.2558, 0.6592, 0.2751, 0.6188, 0.3268, 0.6382, 0.2545, 0.7263, 0.2325, 0.686, 0.2558, 0.6592, 0.2951, 0.6924, 0.2325, 0.686, 0.2193, 0.6613, 0.2306, 0.6393, 0.2558, 0.6592, 0.252, 0.5738, 0.2239, 0.5628, 0.2321, 0.5321, 0.2563, 0.5469, 0.2432, 0.6077, 0.2148, 0.5987, 0.2239, 0.5628, 0.252, 0.5738, 0.2148, 0.5987, 0.1786, 0.5888, 0.1881, 0.5508, 0.2239, 0.5628, 0.2306, 0.6393, 0.1881, 0.6535, 0.2148, 0.5987, 0.2432, 0.6077, 0.2193, 0.6613, 0.1867, 0.6579, 0.1881, 0.6535, 0.2306, 0.6393, 0.173, 0.6498, 0.1362, 0.6162, 0.1428, 0.5806, 0.1786, 0.5888, 0.1706, 0.6555, 0.131, 0.6442, 0.1362, 0.6162, 0.173, 0.6498, 0.131, 0.6442, 0.1088, 0.6343, 0.1104, 0.6089, 0.1362, 0.6162, 0.1178, 0.5438, 0.08622, 0.5318, 0.1034, 0.4982, 0.1246, 0.5192, 0.1161, 0.5738, 0.08359, 0.5675, 0.08622, 0.5318, 0.1178, 0.5438, 0.08359, 0.5675, 0.0273, 0.5612, 0.03799, 0.5103, 0.08622, 0.5318, 0.1104, 0.6089, 0.07939, 0.6144, 0.08359, 0.5675, 0.1161, 0.5738, 0.1088, 0.6343, 0.08585, 0.6494, 0.07939, 0.6144, 0.1104, 0.6089, 0.08585, 0.6494, 0.04638, 0.6742, 0.02835, 0.6247, 0.07939, 0.6144, 0.1034, 0.4982, 0.1531, 0.467, 0.157, 0.5134, 0.1246, 0.5192, 0.06695, 0.4648, 0.1115, 0.4268, 0.1531, 0.467, 0.1034, 0.4982, 0.08585, 0.6494, 0.1128, 0.672, 0.08238, 0.7139, 0.04638, 0.6742, 0.1088, 0.6343, 0.131, 0.6442, 0.1128, 0.672, 0.08585, 0.6494, 0.2261, 0.8061, 0.1982, 0.8021, 0.2177, 0.7715, 0.2394, 0.7654, 0.1637, 0.6695, 0.1905, 0.6717, 0.2038, 0.7428, 0.1408, 0.7428, 0.2503, 0.7635, 0.273, 0.7565, 0.272, 0.8115, 0.2436, 0.8107, 0.1867, 0.6579, 0.2193, 0.6613, 0.2325, 0.686, 0.1905, 0.6717, 0.2264, 0.06703, 0.1655, 0.05011, 0.1542, 0.09729, 0.2117, 0.09798, 0.1234, 0.2588, 0.1783, 0.258, 0.19, 0.2348, 0.1399, 0.2228, 0.1424, 0.2912, 0.1922, 0.2814, 0.1783, 0.258, 0.1234, 0.2588, 0.2117, 0.09798, 0.1542, 0.09729, 0.1641, 0.1442, 0.2254, 0.1292, 0.1542, 0.09729, 0.115, 0.1055, 0.1106, 0.1414, 0.1641, 0.1442, 0.1655, 0.05011, 0.1121, 0.05011, 0.1157, 0.08665, 0.1542, 0.09729, 0.1484, 0.3329, 0.1952, 0.3281, 0.1922, 0.2814, 0.1424, 0.2912, 0.2246, 0.2774, 0.2108, 0.2826, 0.2236, 0.3222, 0.2488, 0.3167, 0.2146, 0.2373, 0.2303, 0.247, 0.2608, 0.2087, 0.2346, 0.1965, 0.1399, 0.2228, 0.19, 0.2348, 0.2029, 0.1841, 0.1471, 0.1726, 0.2108, 0.2826, 0.1922, 0.2814, 0.1952, 0.3281, 0.2236, 0.3222, 0.2857, 0.127, 0.2898, 0.126, 0.2996, 0.09967, 0.299, 0.09966, 0.19, 0.2348, 0.2146, 0.2373, 0.2346, 0.1965, 0.2029, 0.1841, 0.762, 0.4341, 0.7911, 0.4132, 0.767, 0.3944, 0.7544, 0.4209, 0.7459, 0.4529, 0.7481, 0.4849, 0.7681, 0.479, 0.7552, 0.4479, 0.7459, 0.4529, 0.7524, 0.4341, 0.7104, 0.4325, 0.7104, 0.458, 0.7552, 0.4479, 0.762, 0.4341, 0.7524, 0.4341, 0.7459, 0.4529, 0.762, 0.4341, 0.7544, 0.4209, 0.7468, 0.4129, 0.7524, 0.4341, 0.7524, 0.4341, 0.7468, 0.4129, 0.713, 0.4072, 0.7104, 0.4325, 0.8083, 0.4916, 0.7871, 0.4571, 0.7681, 0.479, 0.787, 0.5077, 0.7681, 0.5115, 0.7481, 0.4849, 0.7182, 0.496, 0.7458, 0.5256, 0.598, 0.09583, 0.598, 0.1315, 0.6119, 0.1315, 0.6119, 0.09583, 0.7501, 0.3819, 0.7468, 0.4129, 0.7544, 0.4209, 0.767, 0.3944, 0.7481, 0.4849, 0.7459, 0.4529, 0.7104, 0.458, 0.7182, 0.496, 0.7871, 0.4571, 0.762, 0.4341, 0.7552, 0.4479, 0.7681, 0.479, 0.7468, 0.4129, 0.7501, 0.3819, 0.7237, 0.3724, 0.713, 0.4072, 0.5242, 0.09583, 0.4787, 0.09583, 0.4787, 0.1315, 0.5242, 0.1315, 0.7703, 0.355, 0.8, 0.3424, 0.7835, 0.3215, 0.7512, 0.3405, 0.8, 0.3424, 0.7703, 0.355, 0.7893, 0.3649, 0.8094, 0.3512, 0.7481, 0.4849, 0.7681, 0.5115, 0.787, 0.5077, 0.7681, 0.479, 0.7501, 0.3819, 0.7703, 0.355, 0.7512, 0.3405, 0.7237, 0.3724, 0.7911, 0.4132, 0.8168, 0.3787, 0.7893, 0.3649, 0.767, 0.3944, 0.7703, 0.355, 0.7501, 0.3819, 0.767, 0.3944, 0.7893, 0.3649, 0.7681, 0.5115, 0.7888, 0.5364, 0.8017, 0.5246, 0.787, 0.5077, 0.8168, 0.3787, 0.8237, 0.3556, 0.8094, 0.3512, 0.7893, 0.3649, 0.8134, 0.5132, 0.8083, 0.4916, 0.787, 0.5077, 0.8017, 0.5246, 0.7125, 0.7459, 0.7135, 0.7077, 0.6505, 0.7101, 0.655, 0.753, 0.4714, 0.7569, 0.4691, 0.7175, 0.4098, 0.7267, 0.418, 0.7612, 0.6076, 0.6663, 0.6078, 0.7146, 0.6505, 0.7101, 0.6492, 0.6624, 0.5038, 0.6694, 0.509, 0.716, 0.5578, 0.7111, 0.5557, 0.6692, 0.5557, 0.6692, 0.5578, 0.7111, 0.6078, 0.7146, 0.6076, 0.6663, 0.5038, 0.6694, 0.4622, 0.6712, 0.4691, 0.7175, 0.509, 0.716, 0.4691, 0.7175, 0.4622, 0.6712, 0.3988, 0.6761, 0.4098, 0.7267, 0.7135, 0.7077, 0.7135, 0.6544, 0.6492, 0.6624, 0.6505, 0.7101, 0.4622, 0.6712, 0.3969, 0.5633, 0.3874, 0.5683, 0.38, 0.5729, 0.3988, 0.6761, 0.5449, 0.5707, 0.5557, 0.6692, 0.6076, 0.6663, 0.6023, 0.5705, 0.4863, 0.5713, 0.3969, 0.5633, 0.4622, 0.6712, 0.5038, 0.6694, 0.7135, 0.6544, 0.7082, 0.5621, 0.6459, 0.568, 0.6492, 0.6624, 0.6023, 0.5705, 0.6076, 0.6663, 0.6492, 0.6624, 0.6459, 0.568, 0.4863, 0.5713, 0.5038, 0.6694, 0.5557, 0.6692, 0.5449, 0.5707, 0.476, 0.5263, 0.3979, 0.5407, 0.4, 0.552, 0.3969, 0.5633, 0.4863, 0.5713, 0.7082, 0.5621, 0.695, 0.506, 0.6354, 0.5221, 0.6459, 0.568, 0.5916, 0.5254, 0.6023, 0.5705, 0.6459, 0.568, 0.6354, 0.5221, 0.476, 0.5263, 0.4863, 0.5713, 0.5449, 0.5707, 0.5335, 0.5244, 0.7888, 0.5364, 0.7681, 0.5115, 0.7458, 0.5256, 0.7773, 0.5444, 0.8489, 0.5633, 0.8713, 0.578, 0.8905, 0.5471, 0.8628, 0.5172, 0.5335, 0.5244, 0.5449, 0.5707, 0.6023, 0.5705, 0.5916, 0.5254, 0.5834, 0.5066, 0.5916, 0.5254, 0.6354, 0.5221, 0.6237, 0.4981, 0.4804, 0.5083, 0.476, 0.5263, 0.5335, 0.5244, 0.5315, 0.5069, 0.3979, 0.5407, 0.4409, 0.5036, 0.3811, 0.484, 0.3715, 0.527, 0.39, 0.5349, 0.5315, 0.5069, 0.5335, 0.5244, 0.5916, 0.5254, 0.5834, 0.5066, 0.4804, 0.5083, 0.4409, 0.5036, 0.3979, 0.5407, 0.476, 0.5263, 0.4889, 0.1762, 0.4996, 0.204, 0.4462, 0.2055, 0.4436, 0.1781, 0.695, 0.506, 0.6808, 0.4694, 0.6237, 0.4981, 0.6354, 0.5221, 0.5677, 0.4835, 0.5834, 0.5066, 0.6237, 0.4981, 0.6033, 0.4608, 0.4943, 0.4845, 0.4804, 0.5083, 0.5315, 0.5069, 0.531, 0.4887, 0.9151, 0.5323, 0.8945, 0.4984, 0.8628, 0.5172, 0.8905, 0.5471, 0.6808, 0.4694, 0.661, 0.4314, 0.6033, 0.4608, 0.6237, 0.4981, 0.5328, 0.1785, 0.5405, 0.207, 0.4996, 0.204, 0.4889, 0.1762, 0.531, 0.4887, 0.5315, 0.5069, 0.5834, 0.5066, 0.5677, 0.4835, 0.4409, 0.5036, 0.4572, 0.4644, 0.3952, 0.4444, 0.3811, 0.484, 0.115, 0.1055, 0.07208, 0.114, 0.07219, 0.138, 0.1106, 0.1414, 0.1007, 0.2322, 0.1234, 0.2588, 0.1399, 0.2228, 0.1065, 0.213, 0.1065, 0.213, 0.1399, 0.2228, 0.1471, 0.1726, 0.1014, 0.1718, 0.1234, 0.2588, 0.1007, 0.2322, 0.05878, 0.2398, 0.06709, 0.2681, 0.1121, 0.05011, 0.07405, 0.05187, 0.07337, 0.07621, 0.1157, 0.08665, 0.1151, 0.3329, 0.1484, 0.3329, 0.1424, 0.2912, 0.1163, 0.3015, 0.1092, 0.2866, 0.1234, 0.2588, 0.06709, 0.2681, 0.07501, 0.2923, 0.1163, 0.3015, 0.1424, 0.2912, 0.1234, 0.2588, 0.1092, 0.2866, 0.09842, 0.3175, 0.09226, 0.3111, 0.07946, 0.3189, 0.09138, 0.3305, 0.09842, 0.3175, 0.1163, 0.3015, 0.1092, 0.2866, 0.09226, 0.3111, 0.09138, 0.3305, 0.1151, 0.3329, 0.1163, 0.3015, 0.09842, 0.3175, 0.09226, 0.3111, 0.1092, 0.2866, 0.07501, 0.2923, 0.07946, 0.3189, 0.0715, 0.2068, 0.07888, 0.1964, 0.06532, 0.1789, 0.04792, 0.2001, 0.07888, 0.1964, 0.1065, 0.213, 0.1014, 0.1718, 0.06532, 0.1789, 0.1007, 0.2322, 0.0715, 0.2068, 0.04792, 0.2001, 0.05878, 0.2398, 0.0715, 0.2068, 0.1007, 0.2322, 0.1065, 0.213, 0.07888, 0.1964, 0.2303, 0.247, 0.2352, 0.2453, 0.2686, 0.2137, 0.2608, 0.2087, 0.895, 0.7369, 0.8467, 0.775, 0.8745, 0.8313, 0.9211, 0.7717, 0.8851, 0.6311, 0.8538, 0.6134, 0.8494, 0.6592, 0.8828, 0.6639, 0.9211, 0.7717, 0.8745, 0.8313, 0.9185, 0.8585, 0.9554, 0.7876, 0.8467, 0.775, 0.895, 0.7369, 0.8799, 0.7013, 0.8346, 0.7146, 0.8745, 0.8313, 0.8166, 0.8857, 0.8769, 0.9234, 0.9185, 0.8585, 0.8467, 0.775, 0.8029, 0.7942, 0.8166, 0.8857, 0.8745, 0.8313, 0.8991, 0.6057, 0.933, 0.6353, 0.9463, 0.6229, 0.9172, 0.5823, 0.9623, 0.6182, 0.9382, 0.5707, 0.9172, 0.5823, 0.9463, 0.6229, 0.9244, 0.6641, 0.8828, 0.6639, 0.8799, 0.7013, 0.926, 0.6819, 0.933, 0.6353, 0.8991, 0.6057, 0.8851, 0.6311, 0.9242, 0.6478, 0.8991, 0.6057, 0.8713, 0.578, 0.8538, 0.6134, 0.8851, 0.6311, 0.8828, 0.6639, 0.8494, 0.6592, 0.8346, 0.7146, 0.8799, 0.7013, 0.9382, 0.5707, 0.9151, 0.5323, 0.8905, 0.5471, 0.9172, 0.5823, 0.8713, 0.578, 0.8991, 0.6057, 0.9172, 0.5823, 0.8905, 0.5471, 0.9448, 0.6617, 0.9244, 0.6641, 0.926, 0.6819, 0.9445, 0.6688, 0.9496, 0.6536, 0.933, 0.6353, 0.9242, 0.6478, 0.9428, 0.6558, 0.9516, 0.6691, 0.9376, 0.6958, 0.9565, 0.7088, 0.96, 0.6708, 0.9428, 0.6558, 0.9242, 0.6478, 0.9244, 0.6641, 0.9448, 0.6617, 0.895, 0.7369, 0.9376, 0.6958, 0.926, 0.6819, 0.8799, 0.7013, 0.9565, 0.7088, 0.9211, 0.7717, 0.9554, 0.7876, 0.9786, 0.7106, 0.9242, 0.6478, 0.8851, 0.6311, 0.8828, 0.6639, 0.9244, 0.6641, 0.9376, 0.6958, 0.895, 0.7369, 0.9211, 0.7717, 0.9565, 0.7088, 0.953, 0.6598, 0.9649, 0.6595, 0.957, 0.6513, 0.9496, 0.6536, 0.9445, 0.6688, 0.9516, 0.6691, 0.953, 0.6598, 0.9448, 0.6617, 0.9516, 0.6691, 0.96, 0.6708, 0.9649, 0.6595, 0.953, 0.6598, 0.9448, 0.6617, 0.953, 0.6598, 0.9496, 0.6536, 0.9428, 0.6558, 0.9649, 0.6595, 0.9623, 0.6182, 0.9463, 0.6229, 0.957, 0.6513, 0.933, 0.6353, 0.9496, 0.6536, 0.957, 0.6513, 0.9463, 0.6229, 0.9376, 0.6958, 0.9516, 0.6691, 0.9445, 0.6688, 0.926, 0.6819, 0.96, 0.6708, 0.9565, 0.7088, 0.9786, 0.7106, 0.9649, 0.6595, 0.3898, 0.2786, 0.3589, 0.2391, 0.4164, 0.2134, 0.4184, 0.2667, 0.4462, 0.2055, 0.4469, 0.258, 0.4184, 0.2667, 0.4164, 0.2134, 0.5405, 0.207, 0.6129, 0.246, 0.5532, 0.2634, 0.5168, 0.257, 0.5405, 0.207, 0.5168, 0.257, 0.487, 0.2563, 0.4996, 0.204, 0.4996, 0.204, 0.487, 0.2563, 0.4469, 0.258, 0.4462, 0.2055, 0.3033, 0.7661, 0.3399, 0.7678, 0.3456, 0.8057, 0.3123, 0.8086, 0.2436, 0.8107, 0.2261, 0.8061, 0.2394, 0.7654, 0.2503, 0.7635, 0.1128, 0.672, 0.131, 0.6442, 0.1706, 0.6555, 0.1637, 0.6695, 0.3123, 0.8086, 0.2876, 0.8083, 0.2821, 0.756, 0.3033, 0.7661, 0.273, 0.7565, 0.2821, 0.756, 0.2876, 0.8083, 0.272, 0.8115, 0.2436, 0.8107, 0.272, 0.8115, 0.2714, 0.8522, 0.242, 0.8525, 0.2235, 0.8525, 0.1942, 0.8543, 0.1982, 0.8021, 0.2261, 0.8061, 0.272, 0.8115, 0.2876, 0.8083, 0.2872, 0.8522, 0.2714, 0.8522, 0.3119, 0.8545, 0.2872, 0.8522, 0.2876, 0.8083, 0.3123, 0.8086, 0.3123, 0.8086, 0.3456, 0.8057, 0.3456, 0.8586, 0.3119, 0.8545, 0.242, 0.8525, 0.2235, 0.8525, 0.2261, 0.8061, 0.2436, 0.8107, 0.2396, 0.9236, 0.2184, 0.9355, 0.1942, 0.8543, 0.2235, 0.8525, 0.242, 0.8525, 0.2714, 0.8522, 0.2736, 0.9167, 0.246, 0.92, 0.246, 0.92, 0.2396, 0.9236, 0.2235, 0.8525, 0.242, 0.8525, 0.3119, 0.8545, 0.3456, 0.8586, 0.324, 0.9378, 0.2957, 0.9226, 0.2957, 0.9226, 0.278, 0.918, 0.2872, 0.8522, 0.3119, 0.8545, 0.2714, 0.8522, 0.2872, 0.8522, 0.278, 0.918, 0.2736, 0.9167, 0.2091, 0.4758, 0.1531, 0.467, 0.1594, 0.4506, 0.1897, 0.4488, 0.2565, 0.4841, 0.302, 0.451, 0.3157, 0.4749, 0.2662, 0.5029, 0.2662, 0.5029, 0.2091, 0.4758, 0.1897, 0.4488, 0.2565, 0.4841, 0.1531, 0.467, 0.1115, 0.4268, 0.1287, 0.4135, 0.1594, 0.4506, 0.1287, 0.4135, 0.1458, 0.4015, 0.1659, 0.42, 0.1594, 0.4506, 0.2565, 0.4841, 0.2686, 0.4472, 0.2958, 0.4388, 0.302, 0.451, 0.1897, 0.4488, 0.2392, 0.444, 0.2686, 0.4472, 0.2565, 0.4841, 0.1848, 0.43, 0.1897, 0.4488, 0.1594, 0.4506, 0.1659, 0.42, 0.1897, 0.4488, 0.2203, 0.4331, 0.2392, 0.444, 0.1897, 0.4488, 0.1848, 0.43, 0.2203, 0.4331, 0.4943, 0.4845, 0.4572, 0.4644, 0.4409, 0.5036, 0.4804, 0.5083, 0.6076, 0.4243, 0.6476, 0.4043, 0.6369, 0.382, 0.6035, 0.398, 0.6033, 0.4608, 0.661, 0.4314, 0.6476, 0.4043, 0.6076, 0.4243, 0.4472, 0.4011, 0.411, 0.391, 0.4043, 0.4155, 0.4483, 0.4286, 0.4483, 0.4286, 0.4043, 0.4155, 0.3952, 0.4444, 0.4572, 0.4644, 0.4773, 0.3968, 0.4611, 0.4008, 0.4676, 0.4236, 0.4838, 0.412, 0.5296, 0.4313, 0.5302, 0.4615, 0.5543, 0.4571, 0.5463, 0.4294, 0.5058, 0.4579, 0.4943, 0.4845, 0.531, 0.4887, 0.5302, 0.4615, 0.4611, 0.4008, 0.4472, 0.4011, 0.4483, 0.4286, 0.4676, 0.4236, 0.5543, 0.4571, 0.5677, 0.4835, 0.6033, 0.4608, 0.5764, 0.4436, 0.5883, 0.4221, 0.6076, 0.4243, 0.6035, 0.398, 0.5903, 0.4005, 0.4676, 0.4236, 0.4483, 0.4286, 0.4572, 0.4644, 0.4824, 0.4448, 0.5058, 0.4579, 0.4824, 0.4448, 0.4572, 0.4644, 0.4943, 0.4845, 0.5764, 0.4436, 0.6033, 0.4608, 0.6076, 0.4243, 0.5883, 0.4221, 0.5302, 0.4615, 0.531, 0.4887, 0.5677, 0.4835, 0.5543, 0.4571, 0.246, 0.92, 0.2736, 0.9167, 0.2723, 0.9586, 0.2655, 0.9611, 0.2655, 0.9611, 0.268, 0.9642, 0.2396, 0.9236, 0.246, 0.92, 0.2957, 0.9226, 0.324, 0.9378, 0.2722, 0.9711, 0.2747, 0.9623, 0.2747, 0.9623, 0.2717, 0.9602, 0.278, 0.918, 0.2957, 0.9226, 0.2736, 0.9167, 0.278, 0.918, 0.2717, 0.9602, 0.2723, 0.9586, 0.268, 0.9642, 0.2722, 0.9711, 0.2184, 0.9355, 0.2396, 0.9236, 0.7351, 0.246, 0.7355, 0.2159, 0.7008, 0.219, 0.6996, 0.2529, 0.6765, 0.2629, 0.6996, 0.2529, 0.7008, 0.219, 0.6682, 0.2275, 0.7355, 0.2159, 0.7362, 0.1638, 0.7004, 0.1669, 0.7008, 0.219, 0.6682, 0.2275, 0.7008, 0.219, 0.7004, 0.1669, 0.654, 0.1755, 0.7362, 0.1638, 0.7376, 0.05988, 0.6981, 0.06289, 0.7004, 0.1669, 0.654, 0.1755, 0.7004, 0.1669, 0.6981, 0.06289, 0.6404, 0.07153, 0.598, 0.0596, 0.598, 0.09583, 0.6119, 0.09583, 0.6119, 0.0596, 0.3641, 0.0596, 0.3641, 0.09583, 0.4251, 0.09583, 0.4251, 0.0596, 0.5242, 0.0596, 0.5242, 0.09583, 0.5571, 0.09583, 0.5571, 0.0596, 0.5795, 0.0596, 0.5795, 0.09583, 0.598, 0.09583, 0.598, 0.0596, 0.6119, 0.0596, 0.6119, 0.09583, 0.6229, 0.09583, 0.6229, 0.0596, 0.5242, 0.0596, 0.4787, 0.0596, 0.4787, 0.09583, 0.5242, 0.09583, 0.4251, 0.0596, 0.4251, 0.09583, 0.4787, 0.09583, 0.4787, 0.0596, 0.5571, 0.0596, 0.5571, 0.09583, 0.5795, 0.09583, 0.5795, 0.0596, 0.2254, 0.1292, 0.2596, 0.1365, 0.2608, 0.06137, 0.2264, 0.06703, 0.2596, 0.1365, 0.2857, 0.127, 0.2866, 0.07193, 0.2608, 0.06137, 0.2117, 0.09798, 0.2254, 0.1292, 0.2264, 0.06703, 0.2857, 0.127, 0.299, 0.09966, 0.2866, 0.07193, 0.5532, 0.2634, 0.6129, 0.246, 0.583, 0.2786, 0.268, 0.9642, 0.2655, 0.9611, 0.2723, 0.9586, 0.2717, 0.9602, 0.2747, 0.9623, 0.2722, 0.9711, 0.2856, 0.5742, 0.2845, 0.5355, 0.2563, 0.5469, 0.252, 0.5738, 0.1502, 0.5449, 0.157, 0.5134, 0.1246, 0.5192, 0.1178, 0.5438, 0.2662, 0.5029, 0.2321, 0.5321, 0.2563, 0.5469, 0.2845, 0.5355, 0.2558, 0.6592, 0.2751, 0.6188, 0.2432, 0.6077, 0.2306, 0.6393, 0.2239, 0.5628, 0.2321, 0.5321, 0.1964, 0.5175, 0.1881, 0.5508, 0.1881, 0.6535, 0.2148, 0.5987, 0.1786, 0.5888, 0.173, 0.6498, 0.1362, 0.6162, 0.1428, 0.5806, 0.1161, 0.5738, 0.1104, 0.6089, 0.08622, 0.5318, 0.1034, 0.4982, 0.06695, 0.4648, 0.03799, 0.5103, 0.07939, 0.6144, 0.08359, 0.5675, 0.0273, 0.5612, 0.02835, 0.6247, 0.1531, 0.467, 0.157, 0.5134, 0.1964, 0.5175, 0.2091, 0.4758, 0.1128, 0.672, 0.08238, 0.7139, 0.1408, 0.7428, 0.1637, 0.6695, 0.1905, 0.6717, 0.2038, 0.7428, 0.2545, 0.7263, 0.2325, 0.686, 0.3393, 0.5761, 0.3339, 0.5223, 0.2845, 0.5355, 0.2856, 0.5742, 0.3268, 0.6382, 0.3393, 0.5761, 0.2856, 0.5742, 0.2751, 0.6188, 0.2751, 0.6188, 0.2856, 0.5742, 0.252, 0.5738, 0.2432, 0.6077, 0.1881, 0.5508, 0.1964, 0.5175, 0.157, 0.5134, 0.1502, 0.5449, 0.1786, 0.5888, 0.1881, 0.5508, 0.1502, 0.5449, 0.1428, 0.5806, 0.1428, 0.5806, 0.1502, 0.5449, 0.1178, 0.5438, 0.1161, 0.5738, 0.2091, 0.4758, 0.1964, 0.5175, 0.2321, 0.5321, 0.2662, 0.5029, 0.3157, 0.4749, 0.2662, 0.5029, 0.2845, 0.5355, 0.3339, 0.5223, 0.2951, 0.6924, 0.3268, 0.6382, 0.2751, 0.6188, 0.2558, 0.6592, 0.2545, 0.7263, 0.2951, 0.6924, 0.2558, 0.6592, 0.2325, 0.686, 0.2325, 0.686, 0.2558, 0.6592, 0.2306, 0.6393, 0.2193, 0.6613, 0.252, 0.5738, 0.2563, 0.5469, 0.2321, 0.5321, 0.2239, 0.5628, 0.2432, 0.6077, 0.252, 0.5738, 0.2239, 0.5628, 0.2148, 0.5987, 0.2148, 0.5987, 0.2239, 0.5628, 0.1881, 0.5508, 0.1786, 0.5888, 0.2306, 0.6393, 0.2432, 0.6077, 0.2148, 0.5987, 0.1881, 0.6535, 0.2193, 0.6613, 0.2306, 0.6393, 0.1881, 0.6535, 0.1867, 0.6579, 0.173, 0.6498, 0.1786, 0.5888, 0.1428, 0.5806, 0.1362, 0.6162, 0.1706, 0.6555, 0.173, 0.6498, 0.1362, 0.6162, 0.131, 0.6442, 0.131, 0.6442, 0.1362, 0.6162, 0.1104, 0.6089, 0.1088, 0.6343, 0.1178, 0.5438, 0.1246, 0.5192, 0.1034, 0.4982, 0.08622, 0.5318, 0.1161, 0.5738, 0.1178, 0.5438, 0.08622, 0.5318, 0.08359, 0.5675, 0.08359, 0.5675, 0.08622, 0.5318, 0.03799, 0.5103, 0.0273, 0.5612, 0.1104, 0.6089, 0.1161, 0.5738, 0.08359, 0.5675, 0.07939, 0.6144, 0.1088, 0.6343, 0.1104, 0.6089, 0.07939, 0.6144, 0.08585, 0.6494, 0.08585, 0.6494, 0.07939, 0.6144, 0.02835, 0.6247, 0.04638, 0.6742, 0.1034, 0.4982, 0.1246, 0.5192, 0.157, 0.5134, 0.1531, 0.467, 0.06695, 0.4648, 0.1034, 0.4982, 0.1531, 0.467, 0.1115, 0.4268, 0.08585, 0.6494, 0.04638, 0.6742, 0.08238, 0.7139, 0.1128, 0.672, 0.1088, 0.6343, 0.08585, 0.6494, 0.1128, 0.672, 0.131, 0.6442, 0.2261, 0.8061, 0.2394, 0.7654, 0.2177, 0.7715, 0.1982, 0.8021, 0.1637, 0.6695, 0.1408, 0.7428, 0.2038, 0.7428, 0.1905, 0.6717, 0.2503, 0.7635, 0.2436, 0.8107, 0.272, 0.8115, 0.273, 0.7565, 0.1867, 0.6579, 0.1905, 0.6717, 0.2325, 0.686, 0.2193, 0.6613, 0.2264, 0.06703, 0.2117, 0.09798, 0.1542, 0.09729, 0.1655, 0.05011, 0.1234, 0.2588, 0.1399, 0.2228, 0.19, 0.2348, 0.1783, 0.258, 0.1424, 0.2912, 0.1234, 0.2588, 0.1783, 0.258, 0.1922, 0.2814, 0.2117, 0.09798, 0.2254, 0.1292, 0.1641, 0.1442, 0.1542, 0.09729, 0.1542, 0.09729, 0.1641, 0.1442, 0.1106, 0.1414, 0.115, 0.1055, 0.1655, 0.05011, 0.1542, 0.09729, 0.1157, 0.08665, 0.1121, 0.05011, 0.1484, 0.3329, 0.1424, 0.2912, 0.1922, 0.2814, 0.1952, 0.3281, 0.2246, 0.2774, 0.2488, 0.3167, 0.2236, 0.3222, 0.2108, 0.2826, 0.2146, 0.2373, 0.2346, 0.1965, 0.2608, 0.2087, 0.2303, 0.247, 0.1399, 0.2228, 0.1471, 0.1726, 0.2029, 0.1841, 0.19, 0.2348, 0.2108, 0.2826, 0.2236, 0.3222, 0.1952, 0.3281, 0.1922, 0.2814, 0.19, 0.2348, 0.2029, 0.1841, 0.2346, 0.1965, 0.2146, 0.2373, 0.762, 0.4341, 0.7544, 0.4209, 0.767, 0.3944, 0.7911, 0.4132, 0.7459, 0.4529, 0.7552, 0.4479, 0.7681, 0.479, 0.7481, 0.4849, 0.7459, 0.4529, 0.7104, 0.458, 0.7104, 0.4325, 0.7524, 0.4341, 0.7552, 0.4479, 0.7459, 0.4529, 0.7524, 0.4341, 0.762, 0.4341, 0.762, 0.4341, 0.7524, 0.4341, 0.7468, 0.4129, 0.7544, 0.4209, 0.7524, 0.4341, 0.7104, 0.4325, 0.713, 0.4072, 0.7468, 0.4129, 0.8083, 0.4916, 0.787, 0.5077, 0.7681, 0.479, 0.7871, 0.4571, 0.7681, 0.5115, 0.7458, 0.5256, 0.7182, 0.496, 0.7481, 0.4849, 0.7501, 0.3819, 0.767, 0.3944, 0.7544, 0.4209, 0.7468, 0.4129, 0.3641, 0.09583, 0.4251, 0.09583, 0.4251, 0.1315, 0.3641, 0.1315, 0.5242, 0.09583, 0.5571, 0.09583, 0.5571, 0.1315, 0.5242, 0.1315, 0.7481, 0.4849, 0.7182, 0.496, 0.7104, 0.458, 0.7459, 0.4529, 0.6119, 0.09583, 0.6229, 0.09583, 0.6229, 0.1315, 0.6119, 0.1315, 0.7871, 0.4571, 0.7681, 0.479, 0.7552, 0.4479, 0.762, 0.4341, 0.7468, 0.4129, 0.713, 0.4072, 0.7237, 0.3724, 0.7501, 0.3819, 0.7703, 0.355, 0.7512, 0.3405, 0.7835, 0.3215, 0.8, 0.3424, 0.8, 0.3424, 0.8094, 0.3512, 0.7893, 0.3649, 0.7703, 0.355, 0.7481, 0.4849, 0.7681, 0.479, 0.787, 0.5077, 0.7681, 0.5115, 0.7501, 0.3819, 0.7237, 0.3724, 0.7512, 0.3405, 0.7703, 0.355, 0.7911, 0.4132, 0.767, 0.3944, 0.7893, 0.3649, 0.8168, 0.3787, 0.7703, 0.355, 0.7893, 0.3649, 0.767, 0.3944, 0.7501, 0.3819, 0.7681, 0.5115, 0.787, 0.5077, 0.8017, 0.5246, 0.7888, 0.5364, 0.8168, 0.3787, 0.7893, 0.3649, 0.8094, 0.3512, 0.8237, 0.3556, 0.8134, 0.5132, 0.8017, 0.5246, 0.787, 0.5077, 0.8083, 0.4916, 0.7125, 0.7459, 0.655, 0.753, 0.6505, 0.7101, 0.7135, 0.7077, 0.4714, 0.7569, 0.418, 0.7612, 0.4098, 0.7267, 0.4691, 0.7175, 0.6076, 0.6663, 0.6492, 0.6624, 0.6505, 0.7101, 0.6078, 0.7146, 0.6078, 0.7146, 0.6505, 0.7101, 0.655, 0.753, 0.6202, 0.7605, 0.5038, 0.6694, 0.509, 0.716, 0.4691, 0.7175, 0.4622, 0.6712, 0.4691, 0.7175, 0.4098, 0.7267, 0.3988, 0.6761, 0.4622, 0.6712, 0.7135, 0.7077, 0.6505, 0.7101, 0.6492, 0.6624, 0.7135, 0.6544, 0.4622, 0.6712, 0.3988, 0.6761, 0.38, 0.5729, 0.3874, 0.5683, 0.3969, 0.5633, 0.5449, 0.5707, 0.6023, 0.5705, 0.6076, 0.6663, 0.5557, 0.6692, 0.4863, 0.5713, 0.5038, 0.6694, 0.4622, 0.6712, 0.3969, 0.5633, 0.7135, 0.6544, 0.6492, 0.6624, 0.6459, 0.568, 0.7082, 0.5621, 0.6023, 0.5705, 0.6459, 0.568, 0.6492, 0.6624, 0.6076, 0.6663, 0.4863, 0.5713, 0.5449, 0.5707, 0.5557, 0.6692, 0.5038, 0.6694, 0.476, 0.5263, 0.4863, 0.5713, 0.3969, 0.5633, 0.4, 0.552, 0.3979, 0.5407, 0.7082, 0.5621, 0.6459, 0.568, 0.6354, 0.5221, 0.695, 0.506, 0.5916, 0.5254, 0.6354, 0.5221, 0.6459, 0.568, 0.6023, 0.5705, 0.476, 0.5263, 0.5335, 0.5244, 0.5449, 0.5707, 0.4863, 0.5713, 0.7888, 0.5364, 0.7773, 0.5444, 0.7458, 0.5256, 0.7681, 0.5115, 0.5335, 0.5244, 0.5916, 0.5254, 0.6023, 0.5705, 0.5449, 0.5707, 0.5834, 0.5066, 0.6237, 0.4981, 0.6354, 0.5221, 0.5916, 0.5254, 0.4804, 0.5083, 0.5315, 0.5069, 0.5335, 0.5244, 0.476, 0.5263, 0.3979, 0.5407, 0.39, 0.5349, 0.3715, 0.527, 0.3811, 0.484, 0.4409, 0.5036, 0.5315, 0.5069, 0.5834, 0.5066, 0.5916, 0.5254, 0.5335, 0.5244, 0.4804, 0.5083, 0.476, 0.5263, 0.3979, 0.5407, 0.4409, 0.5036, 0.4889, 0.1762, 0.4436, 0.1781, 0.4462, 0.2055, 0.4996, 0.204, 0.695, 0.506, 0.6354, 0.5221, 0.6237, 0.4981, 0.6808, 0.4694, 0.5677, 0.4835, 0.6033, 0.4608, 0.6237, 0.4981, 0.5834, 0.5066, 0.4943, 0.4845, 0.531, 0.4887, 0.5315, 0.5069, 0.4804, 0.5083, 0.9151, 0.5323, 0.8905, 0.5471, 0.8628, 0.5172, 0.8945, 0.4984, 0.6808, 0.4694, 0.6237, 0.4981, 0.6033, 0.4608, 0.661, 0.4314, 0.5328, 0.1785, 0.5405, 0.207, 0.6129, 0.246, 0.5736, 0.1885, 0.5328, 0.1785, 0.4889, 0.1762, 0.4996, 0.204, 0.5405, 0.207, 0.531, 0.4887, 0.5677, 0.4835, 0.5834, 0.5066, 0.5315, 0.5069, 0.4409, 0.5036, 0.3811, 0.484, 0.3952, 0.4444, 0.4572, 0.4644, 0.115, 0.1055, 0.1106, 0.1414, 0.07219, 0.138, 0.07208, 0.114, 0.1007, 0.2322, 0.1065, 0.213, 0.1399, 0.2228, 0.1234, 0.2588, 0.1065, 0.213, 0.1014, 0.1718, 0.1471, 0.1726, 0.1399, 0.2228, 0.1234, 0.2588, 0.06709, 0.2681, 0.05878, 0.2398, 0.1007, 0.2322, 0.1121, 0.05011, 0.1157, 0.08665, 0.07337, 0.07621, 0.07405, 0.05187, 0.1151, 0.3329, 0.1163, 0.3015, 0.1424, 0.2912, 0.1484, 0.3329, 0.1092, 0.2866, 0.07501, 0.2923, 0.06709, 0.2681, 0.1234, 0.2588, 0.1163, 0.3015, 0.1092, 0.2866, 0.1234, 0.2588, 0.1424, 0.2912, 0.09842, 0.3175, 0.09138, 0.3305, 0.07946, 0.3189, 0.09226, 0.3111, 0.09842, 0.3175, 0.09226, 0.3111, 0.1092, 0.2866, 0.1163, 0.3015, 0.09138, 0.3305, 0.09842, 0.3175, 0.1163, 0.3015, 0.1151, 0.3329, 0.09226, 0.3111, 0.07946, 0.3189, 0.07501, 0.2923, 0.1092, 0.2866, 0.0715, 0.2068, 0.04792, 0.2001, 0.06532, 0.1789, 0.07888, 0.1964, 0.07888, 0.1964, 0.06532, 0.1789, 0.1014, 0.1718, 0.1065, 0.213, 0.1007, 0.2322, 0.05878, 0.2398, 0.04792, 0.2001, 0.0715, 0.2068, 0.0715, 0.2068, 0.07888, 0.1964, 0.1065, 0.213, 0.1007, 0.2322, 0.2352, 0.2453, 0.2356, 0.2628, 0.2335, 0.2627, 0.2303, 0.247, 0.2901, 0.1261, 0.2992, 0.09967, 0.3014, 0.0997, 0.294, 0.1245, 0.895, 0.7369, 0.9211, 0.7717, 0.8745, 0.8313, 0.8467, 0.775, 0.8851, 0.6311, 0.8828, 0.6639, 0.8494, 0.6592, 0.8538, 0.6134, 0.9211, 0.7717, 0.9554, 0.7876, 0.9185, 0.8585, 0.8745, 0.8313, 0.8467, 0.775, 0.8346, 0.7146, 0.8799, 0.7013, 0.895, 0.7369, 0.8745, 0.8313, 0.9185, 0.8585, 0.8769, 0.9234, 0.8166, 0.8857, 0.8467, 0.775, 0.8745, 0.8313, 0.8166, 0.8857, 0.8029, 0.7942, 0.8991, 0.6057, 0.9172, 0.5823, 0.9463, 0.6229, 0.933, 0.6353, 0.9623, 0.6182, 0.9463, 0.6229, 0.9172, 0.5823, 0.9382, 0.5707, 0.9244, 0.6641, 0.926, 0.6819, 0.8799, 0.7013, 0.8828, 0.6639, 0.933, 0.6353, 0.9242, 0.6478, 0.8851, 0.6311, 0.8991, 0.6057, 0.8991, 0.6057, 0.8851, 0.6311, 0.8538, 0.6134, 0.8713, 0.578, 0.8828, 0.6639, 0.8799, 0.7013, 0.8346, 0.7146, 0.8494, 0.6592, 0.9382, 0.5707, 0.9172, 0.5823, 0.8905, 0.5471, 0.9151, 0.5323, 0.8713, 0.578, 0.8905, 0.5471, 0.9172, 0.5823, 0.8991, 0.6057, 0.9448, 0.6617, 0.9445, 0.6688, 0.926, 0.6819, 0.9244, 0.6641, 0.9496, 0.6536, 0.9428, 0.6558, 0.9242, 0.6478, 0.933, 0.6353, 0.9516, 0.6691, 0.96, 0.6708, 0.9565, 0.7088, 0.9376, 0.6958, 0.9428, 0.6558, 0.9448, 0.6617, 0.9244, 0.6641, 0.9242, 0.6478, 0.895, 0.7369, 0.8799, 0.7013, 0.926, 0.6819, 0.9376, 0.6958, 0.9565, 0.7088, 0.9786, 0.7106, 0.9554, 0.7876, 0.9211, 0.7717, 0.9242, 0.6478, 0.9244, 0.6641, 0.8828, 0.6639, 0.8851, 0.6311, 0.9376, 0.6958, 0.9565, 0.7088, 0.9211, 0.7717, 0.895, 0.7369, 0.953, 0.6598, 0.9496, 0.6536, 0.957, 0.6513, 0.9649, 0.6595, 0.9445, 0.6688, 0.9448, 0.6617, 0.953, 0.6598, 0.9516, 0.6691, 0.9516, 0.6691, 0.953, 0.6598, 0.9649, 0.6595, 0.96, 0.6708, 0.9448, 0.6617, 0.9428, 0.6558, 0.9496, 0.6536, 0.953, 0.6598, 0.9649, 0.6595, 0.957, 0.6513, 0.9463, 0.6229, 0.9623, 0.6182, 0.933, 0.6353, 0.9463, 0.6229, 0.957, 0.6513, 0.9496, 0.6536, 0.9376, 0.6958, 0.926, 0.6819, 0.9445, 0.6688, 0.9516, 0.6691, 0.96, 0.6708, 0.9649, 0.6595, 0.9786, 0.7106, 0.9565, 0.7088, 0.3898, 0.2786, 0.4184, 0.2667, 0.4164, 0.2134, 0.3589, 0.2391, 0.6299, 0.2033, 0.5736, 0.1885, 0.6129, 0.246, 0.4462, 0.2055, 0.4164, 0.2134, 0.4184, 0.2667, 0.4469, 0.258, 0.5405, 0.207, 0.5168, 0.257, 0.5532, 0.2634, 0.6129, 0.246, 0.5405, 0.207, 0.4996, 0.204, 0.487, 0.2563, 0.5168, 0.257, 0.4996, 0.204, 0.4462, 0.2055, 0.4469, 0.258, 0.487, 0.2563, 0.3033, 0.7661, 0.3123, 0.8086, 0.3456, 0.8057, 0.3399, 0.7678, 0.2436, 0.8107, 0.2503, 0.7635, 0.2394, 0.7654, 0.2261, 0.8061, 0.1128, 0.672, 0.1637, 0.6695, 0.1706, 0.6555, 0.131, 0.6442, 0.3123, 0.8086, 0.3033, 0.7661, 0.2821, 0.756, 0.2876, 0.8083, 0.273, 0.7565, 0.272, 0.8115, 0.2876, 0.8083, 0.2821, 0.756, 0.2436, 0.8107, 0.242, 0.8525, 0.2714, 0.8522, 0.272, 0.8115, 0.2235, 0.8525, 0.2261, 0.8061, 0.1982, 0.8021, 0.1942, 0.8543, 0.272, 0.8115, 0.2714, 0.8522, 0.2872, 0.8522, 0.2876, 0.8083, 0.3119, 0.8545, 0.3123, 0.8086, 0.2876, 0.8083, 0.2872, 0.8522, 0.3123, 0.8086, 0.3119, 0.8545, 0.3456, 0.8586, 0.3456, 0.8057, 0.242, 0.8525, 0.2436, 0.8107, 0.2261, 0.8061, 0.2235, 0.8525, 0.2396, 0.9236, 0.2235, 0.8525, 0.1942, 0.8543, 0.2184, 0.9355, 0.242, 0.8525, 0.246, 0.92, 0.2736, 0.9167, 0.2714, 0.8522, 0.246, 0.92, 0.242, 0.8525, 0.2235, 0.8525, 0.2396, 0.9236, 0.3119, 0.8545, 0.2957, 0.9226, 0.324, 0.9378, 0.3456, 0.8586, 0.2957, 0.9226, 0.3119, 0.8545, 0.2872, 0.8522, 0.278, 0.918, 0.2714, 0.8522, 0.2736, 0.9167, 0.278, 0.918, 0.2872, 0.8522, 0.2091, 0.4758, 0.1897, 0.4488, 0.1594, 0.4506, 0.1531, 0.467, 0.2565, 0.4841, 0.2662, 0.5029, 0.3157, 0.4749, 0.302, 0.451, 0.2662, 0.5029, 0.2565, 0.4841, 0.1897, 0.4488, 0.2091, 0.4758, 0.1531, 0.467, 0.1594, 0.4506, 0.1287, 0.4135, 0.1115, 0.4268, 0.1287, 0.4135, 0.1594, 0.4506, 0.1659, 0.42, 0.1458, 0.4015, 0.2565, 0.4841, 0.302, 0.451, 0.2958, 0.4388, 0.2686, 0.4472, 0.1897, 0.4488, 0.2565, 0.4841, 0.2686, 0.4472, 0.2392, 0.444, 0.1848, 0.43, 0.1659, 0.42, 0.1594, 0.4506, 0.1897, 0.4488, 0.1897, 0.4488, 0.2392, 0.444, 0.2203, 0.4331, 0.1897, 0.4488, 0.2203, 0.4331, 0.1848, 0.43, 0.4943, 0.4845, 0.4804, 0.5083, 0.4409, 0.5036, 0.4572, 0.4644, 0.6076, 0.4243, 0.6035, 0.398, 0.6369, 0.382, 0.6476, 0.4043, 0.6033, 0.4608, 0.6076, 0.4243, 0.6476, 0.4043, 0.661, 0.4314, 0.4472, 0.4011, 0.4483, 0.4286, 0.4043, 0.4155, 0.411, 0.391, 0.4483, 0.4286, 0.4572, 0.4644, 0.3952, 0.4444, 0.4043, 0.4155, 0.5463, 0.4294, 0.5615, 0.4237, 0.5764, 0.4436, 0.5543, 0.4571, 0.5058, 0.4579, 0.5302, 0.4615, 0.531, 0.4887, 0.4943, 0.4845, 0.4611, 0.4008, 0.4676, 0.4236, 0.4483, 0.4286, 0.4472, 0.4011, 0.5543, 0.4571, 0.5764, 0.4436, 0.6033, 0.4608, 0.5677, 0.4835, 0.5883, 0.4221, 0.5903, 0.4005, 0.6035, 0.398, 0.6076, 0.4243, 0.4676, 0.4236, 0.4824, 0.4448, 0.4572, 0.4644, 0.4483, 0.4286, 0.5058, 0.4579, 0.4943, 0.4845, 0.4572, 0.4644, 0.4824, 0.4448, 0.5764, 0.4436, 0.5883, 0.4221, 0.6076, 0.4243, 0.6033, 0.4608, 0.5302, 0.4615, 0.5543, 0.4571, 0.5677, 0.4835, 0.531, 0.4887, 0.246, 0.92, 0.2655, 0.9611, 0.2723, 0.9586, 0.2736, 0.9167, 0.2655, 0.9611, 0.246, 0.92, 0.2396, 0.9236, 0.268, 0.9642, 0.2957, 0.9226, 0.2747, 0.9623, 0.2722, 0.9711, 0.324, 0.9378, 0.2747, 0.9623, 0.2957, 0.9226, 0.278, 0.918, 0.2717, 0.9602, 0.2736, 0.9167, 0.2723, 0.9586, 0.2717, 0.9602, 0.278, 0.918, 0.268, 0.9642, 0.2396, 0.9236, 0.2184, 0.9355, 0.2722, 0.9711, 0.7351, 0.246, 0.7704, 0.2537, 0.77, 0.2199, 0.7355, 0.2159, 0.7929, 0.2641, 0.8023, 0.2293, 0.77, 0.2199, 0.7704, 0.2537, 0.7355, 0.2159, 0.77, 0.2199, 0.7719, 0.1679, 0.7362, 0.1638, 0.8023, 0.2293, 0.8181, 0.1778, 0.7719, 0.1679, 0.77, 0.2199, 0.7362, 0.1638, 0.7719, 0.1679, 0.7771, 0.06383, 0.7376, 0.05988, 0.8181, 0.1778, 0.8346, 0.07396, 0.7771, 0.06383, 0.7719, 0.1679, 0.598, 0.0596, 0.6119, 0.0596, 0.6119, 0.09583, 0.598, 0.09583, 0.3641, 0.0596, 0.4251, 0.0596, 0.4251, 0.09583, 0.3641, 0.09583, 0.5242, 0.0596, 0.5571, 0.0596, 0.5571, 0.09583, 0.5242, 0.09583, 0.5795, 0.0596, 0.598, 0.0596, 0.598, 0.09583, 0.5795, 0.09583, 0.6119, 0.0596, 0.6229, 0.0596, 0.6229, 0.09583, 0.6119, 0.09583, 0.5242, 0.0596, 0.5242, 0.09583, 0.4787, 0.09583, 0.4787, 0.0596, 0.4251, 0.0596, 0.4787, 0.0596, 0.4787, 0.09583, 0.4251, 0.09583, 0.5571, 0.0596, 0.5795, 0.0596, 0.5795, 0.09583, 0.5571, 0.09583, 0.2254, 0.1292, 0.2264, 0.06703, 0.2608, 0.06137, 0.2596, 0.1365, 0.2596, 0.1365, 0.2608, 0.06137, 0.2866, 0.07193, 0.2857, 0.127, 0.2117, 0.09798, 0.2264, 0.06703, 0.2254, 0.1292, 0.2857, 0.127, 0.2866, 0.07193, 0.299, 0.09966, 0.5532, 0.2634, 0.583, 0.2786, 0.6129, 0.246, 0.268, 0.9642, 0.2722, 0.9711, 0.2747, 0.9623, 0.2717, 0.9602, 0.2723, 0.9586, 0.2655, 0.9611, 0.291, 0.07296, 0.2948, 0.07464, 0.3014, 0.0997, 0.2992, 0.09967, 0.2631, 0.2786, 0.2672, 0.2666, 0.3036, 0.2722, 0.2912, 0.2932, 0.2631, 0.2786, 0.2912, 0.2932, 0.3036, 0.2722, 0.2672, 0.2666, 0.2663, 0.2538, 0.298, 0.2474, 0.3036, 0.2722, 0.2672, 0.2666, 0.2663, 0.2538, 0.2672, 0.2666, 0.3036, 0.2722, 0.298, 0.2474, 0.291, 0.07296, 0.2992, 0.09967, 0.3014, 0.0997, 0.2948, 0.07464, 0.2693, 0.311, 0.2616, 0.3142, 0.2313, 0.2798, 0.2359, 0.2809, 0.2566, 0.3147, 0.2314, 0.2792, 0.2246, 0.2774, 0.2488, 0.3167, 0.3641, 0.09583, 0.3641, 0.1315, 0.4251, 0.1315, 0.4251, 0.09583, 0.5242, 0.09583, 0.5242, 0.1315, 0.5571, 0.1315, 0.5571, 0.09583, 0.5795, 0.09583, 0.5795, 0.1315, 0.598, 0.1315, 0.598, 0.09583, 0.6119, 0.09583, 0.6119, 0.1315, 0.6229, 0.1315, 0.6229, 0.09583, 0.4251, 0.09583, 0.4251, 0.1315, 0.4787, 0.1315, 0.4787, 0.09583, 0.5571, 0.09583, 0.5571, 0.1315, 0.5795, 0.1315, 0.5795, 0.09583, 0.6202, 0.7605, 0.6311, 0.8069, 0.664, 0.7944, 0.655, 0.753, 0.5032, 0.7577, 0.4714, 0.7569, 0.4709, 0.7946, 0.5017, 0.7982, 0.4709, 0.7946, 0.4714, 0.7569, 0.418, 0.7612, 0.4266, 0.7947, 0.509, 0.716, 0.4691, 0.7175, 0.4714, 0.7569, 0.5032, 0.7577, 0.6078, 0.7146, 0.6202, 0.7605, 0.655, 0.753, 0.6505, 0.7101, 0.7111, 0.784, 0.7125, 0.7459, 0.655, 0.753, 0.664, 0.7944, 0.4436, 0.1781, 0.4462, 0.2055, 0.4164, 0.2134, 0.4008, 0.1856, 0.8029, 0.7942, 0.8467, 0.775, 0.8346, 0.7146, 0.8029, 0.7152, 0.8494, 0.6592, 0.8417, 0.6565, 0.8029, 0.7152, 0.8346, 0.7146, 0.3589, 0.2391, 0.3455, 0.201, 0.4008, 0.1856, 0.4164, 0.2134, 0.5328, 0.1785, 0.5736, 0.1885, 0.6129, 0.246, 0.5405, 0.207, 0.2906, 0.07305, 0.2996, 0.09967, 0.2992, 0.09967, 0.2866, 0.07193, 0.299, 0.09966, 0.2996, 0.09967, 0.2906, 0.07305, 0.2352, 0.2453, 0.2303, 0.247, 0.2335, 0.2627, 0.2356, 0.2628, 0.2314, 0.2792, 0.2356, 0.2628, 0.2335, 0.2627, 0.2246, 0.2774, 0.2359, 0.2809, 0.2374, 0.2629, 0.2346, 0.2627, 0.2313, 0.2798, 0.2898, 0.126, 0.2992, 0.09967, 0.2996, 0.09967, 0.2693, 0.311, 0.2359, 0.2809, 0.2313, 0.2798, 0.2616, 0.3142, 0.8713, 0.578, 0.8489, 0.5633, 0.8345, 0.6066, 0.8538, 0.6134, 0.8538, 0.6134, 0.8345, 0.6066, 0.8417, 0.6565, 0.8494, 0.6592, 0.6299, 0.2033, 0.6129, 0.246, 0.5736, 0.1885, 0.5126, 0.4293, 0.5058, 0.4579, 0.5302, 0.4615, 0.5296, 0.4313, 0.5721, 0.4136, 0.5883, 0.4221, 0.5903, 0.4005, 0.5752, 0.4003, 0.4838, 0.412, 0.4676, 0.4236, 0.4824, 0.4448, 0.4963, 0.4231, 0.5463, 0.4294, 0.5543, 0.4571, 0.5764, 0.4436, 0.5615, 0.4237, 0.5126, 0.4293, 0.4963, 0.4231, 0.4824, 0.4448, 0.5058, 0.4579, 0.5615, 0.4237, 0.5764, 0.4436, 0.5883, 0.4221, 0.5721, 0.4136, 0.6757, 0.2683, 0.6991, 0.2583, 0.6996, 0.2529, 0.6765, 0.2629, 0.7351, 0.2513, 0.7351, 0.246, 0.6996, 0.2529, 0.6991, 0.2583, 0.2857, 0.127, 0.299, 0.09966, 0.2996, 0.09967, 0.2898, 0.126, 0.2566, 0.3147, 0.2488, 0.3167, 0.2246, 0.2774, 0.2314, 0.2792, 0.598, 0.09583, 0.6119, 0.09583, 0.6119, 0.1315, 0.598, 0.1315, 0.5795, 0.09583, 0.598, 0.09583, 0.598, 0.1315, 0.5795, 0.1315, 0.5242, 0.09583, 0.5242, 0.1315, 0.4787, 0.1315, 0.4787, 0.09583, 0.4251, 0.09583, 0.4787, 0.09583, 0.4787, 0.1315, 0.4251, 0.1315, 0.5571, 0.09583, 0.5795, 0.09583, 0.5795, 0.1315, 0.5571, 0.1315, 0.6202, 0.7605, 0.655, 0.753, 0.664, 0.7944, 0.6311, 0.8069, 0.5032, 0.7577, 0.5017, 0.7982, 0.4709, 0.7946, 0.4714, 0.7569, 0.4709, 0.7946, 0.4266, 0.7947, 0.418, 0.7612, 0.4714, 0.7569, 0.509, 0.716, 0.5032, 0.7577, 0.4714, 0.7569, 0.4691, 0.7175, 0.5038, 0.6694, 0.5557, 0.6692, 0.5578, 0.7111, 0.509, 0.716, 0.7111, 0.784, 0.664, 0.7944, 0.655, 0.753, 0.7125, 0.7459, 0.5557, 0.6692, 0.6076, 0.6663, 0.6078, 0.7146, 0.5578, 0.7111, 0.8489, 0.5633, 0.8628, 0.5172, 0.8905, 0.5471, 0.8713, 0.578, 0.4436, 0.1781, 0.4008, 0.1856, 0.4164, 0.2134, 0.4462, 0.2055, 0.8029, 0.7942, 0.8029, 0.7152, 0.8346, 0.7146, 0.8467, 0.775, 0.8494, 0.6592, 0.8346, 0.7146, 0.8029, 0.7152, 0.8417, 0.6565, 0.3589, 0.2391, 0.4164, 0.2134, 0.4008, 0.1856, 0.3455, 0.201, 0.291, 0.07296, 0.2992, 0.09967, 0.2996, 0.09967, 0.2866, 0.07193, 0.2906, 0.07305, 0.2996, 0.09967, 0.299, 0.09966, 0.2303, 0.247, 0.2608, 0.2087, 0.2686, 0.2137, 0.2352, 0.2453, 0.2314, 0.2792, 0.2246, 0.2774, 0.2335, 0.2627, 0.2356, 0.2628, 0.2901, 0.1261, 0.2996, 0.09967, 0.2992, 0.09967, 0.2351, 0.2447, 0.2738, 0.2166, 0.281, 0.2228, 0.24, 0.2447, 0.8713, 0.578, 0.8538, 0.6134, 0.8345, 0.6066, 0.8489, 0.5633, 0.8538, 0.6134, 0.8494, 0.6592, 0.8417, 0.6565, 0.8345, 0.6066, 0.5126, 0.4293, 0.5296, 0.4313, 0.5302, 0.4615, 0.5058, 0.4579, 0.5721, 0.4136, 0.5752, 0.4003, 0.5903, 0.4005, 0.5883, 0.4221, 0.4838, 0.412, 0.4963, 0.4231, 0.4824, 0.4448, 0.4676, 0.4236, 0.5126, 0.4293, 0.5058, 0.4579, 0.4824, 0.4448, 0.4963, 0.4231, 0.4773, 0.3968, 0.4838, 0.412, 0.4676, 0.4236, 0.4611, 0.4008, 0.5296, 0.4313, 0.5463, 0.4294, 0.5543, 0.4571, 0.5302, 0.4615, 0.5615, 0.4237, 0.5721, 0.4136, 0.5883, 0.4221, 0.5764, 0.4436, 0.7935, 0.2694, 0.7929, 0.2641, 0.7704, 0.2537, 0.7708, 0.259, 0.7351, 0.2513, 0.7708, 0.259, 0.7704, 0.2537, 0.7351, 0.246, 0.2901, 0.1261, 0.294, 0.1245, 0.3014, 0.0997, 0.2992, 0.09967, 0.24, 0.2447, 0.2374, 0.2629, 0.2346, 0.2627, 0.2351, 0.2447, 0.24, 0.2447, 0.2351, 0.2447, 0.2346, 0.2627, 0.2374, 0.2629, 0.2359, 0.2809, 0.2313, 0.2798, 0.2346, 0.2627, 0.2374, 0.2629, 0.2351, 0.2447, 0.24, 0.2447, 0.281, 0.2228, 0.2738, 0.2166])
me_circle_001.materials.append(mat_material)
me_circle_001.use_remesh_preserve_volume = False
me_circle_001.use_remesh_preserve_attributes = False
me_circle_001.use_mirror_vertex_groups = False
me_circle_001.update()

# ---- objects
ob_circle = bpy.data.objects.new('Circle', me_circle_001)

# ---- transforms, parenting, visibility, modifiers, constraints
ob_circle.location = (-0.2363, 3.295, -6.412)
ob_circle.lineart.crease_threshold = 0.0

# ---- collection membership
col_collection_1.objects.link(ob_circle)

# ---- scene / render settings (as saved in the file)
scene.frame_start = 1; scene.frame_end = 250; scene.frame_set(1)
scene.render.engine = 'BLENDER_EEVEE_NEXT'
scene.render.image_settings.color_mode = 'RGB'
scene.render.image_settings.compression = 90
scene.render.resolution_percentage = 50
scene.render.dither_intensity = 0.0
scene.render.bake_margin = 6
scene.render.bake_bias = 0.0
scene.cycles.use_denoising = False
scene.cycles.samples = 10
scene.cycles.sampling_pattern = 'TABULATED_SOBOL'
scene.cycles.light_sampling_threshold = 0.0
scene.cycles.use_adaptive_sampling = False
scene.cycles.use_light_tree = False
scene.cycles.blur_glossy = 0.0
scene.cycles.volume_bounces = 1
scene.cycles.pixel_filter_type = 'GAUSSIAN'
scene.cycles.sample_clamp_indirect = 0.0
scene.view_settings.view_transform = 'Standard'
bpy.context.view_layer.update()

# ---- added for rendering (the .blend has no active camera and no usable light): camera, sun
cam_auto = bpy.data.cameras.new('AutoCamera')
cam_auto.lens = 50.0
cam_auto.sensor_width = 36.0
cam_auto.clip_end = 1000.0
ob_auto_camera = bpy.data.objects.new('AutoCamera', cam_auto)
scene.collection.objects.link(ob_auto_camera)
ob_auto_camera.location = (11.5995, -14.3377, 8.21791)
ob_auto_camera.rotation_euler = (1.09748, -7.21219e-08, 0.694738)
scene.camera = ob_auto_camera
light_auto_sun = bpy.data.lights.new('AutoSun', 'SUN')
light_auto_sun.energy = 3.0
light_auto_sun.angle = 0.0523599
ob_auto_sun = bpy.data.objects.new('AutoSun', light_auto_sun)
scene.collection.objects.link(ob_auto_sun)
ob_auto_sun.rotation_euler = (0.872665, 0.174533, 0.523599)
bpy.context.view_layer.update()
